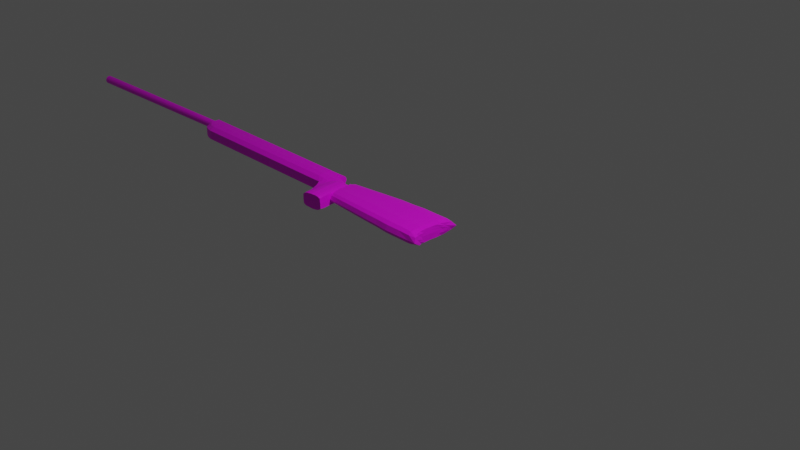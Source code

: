 # Source: Gun.blend  (saved by Blender 3.4.6; exported with 4.5.12 LTS)
import bpy
from mathutils import Matrix  # noqa: F401  (used for matrix-valued properties, if any)

bpy.ops.wm.read_factory_settings(use_empty=True)
scene = bpy.context.scene
scene.name = 'Scene'

# ---- collections
col_collection = bpy.data.collections.new('Collection'); scene.collection.children.link(col_collection)

# ---- images (referenced by path relative to the original .blend; pixels are not part of the script)
import os
ASSET_DIR = os.environ.get("B2B_ASSET_DIR", "")  # directory of the original .blend (textures are referenced by path, not embedded)
HERE = os.path.dirname(os.path.abspath(__file__))  # packed textures are extracted next to this script under _unpacked/

def load_image(name, relpath, width, height, colorspace="sRGB"):
    """Load a texture the original file referenced (path relative to the .blend, or extracted next to this script)."""
    p = next((c for c in (os.path.join(HERE, relpath), os.path.join(ASSET_DIR, relpath)) if relpath and os.path.exists(c)), "")
    if p:
        img = bpy.data.images.load(p, check_existing=True)
        img.name = name
    else:  # same state as the original file: an image datablock whose file is absent (Cycles renders it pink)
        img = bpy.data.images.new(name, width, height)
        img.source = "FILE"
        img.filepath = "//" + (relpath or name)
    img.colorspace_settings.name = colorspace
    return img
img_2346197_orig_jpg = load_image('2346197_orig.jpg', '2346197_orig.jpg', 1024, 1024, 'sRGB')

# ---- materials (node trees are filled in below, after node groups)
mat_material = bpy.data.materials.new('Material')
mat_material.alpha_threshold = 0.0
mat_material.use_transparent_shadow = False
mat_material.roughness = 0.5
mat_material.line_color = (0.0, 0.0, 0.0, 1.0)
mat_material_001 = bpy.data.materials.new('Material.001')
mat_material_001.use_transparent_shadow = False

# ---- material node trees
mat_material.use_nodes = True; mat_material.node_tree.nodes.clear()
_N = mat_material.node_tree.nodes; _L = mat_material.node_tree.links
n0 = _N.new('ShaderNodeOutputMaterial'); n0.name = 'Material Output'; n0.location = (300, 300)
n1 = _N.new('ShaderNodeBsdfPrincipled'); n1.name = 'Principled BSDF'; n1.location = (10, 300)
n1.distribution = 'GGX'
n1.subsurface_method = 'RANDOM_WALK_SKIN'
n1.inputs[3].default_value = 1.45
n1.inputs[27].default_value = (0.0, 0.0, 0.0, 1.0)
n1.inputs[28].default_value = 1.0
n2 = _N.new('ShaderNodeTexImage'); n2.name = 'Image Texture'; n2.location = (-381, 275)
n2.image = img_2346197_orig_jpg
_L.new(n1.outputs[0], n0.inputs[0])
_L.new(n2.outputs[0], n1.inputs[0])
n0.is_active_output = True
mat_material_001.use_nodes = True; mat_material_001.node_tree.nodes.clear()
_N = mat_material_001.node_tree.nodes; _L = mat_material_001.node_tree.links
n0 = _N.new('ShaderNodeBsdfPrincipled'); n0.name = 'Principled BSDF'; n0.location = (10, 300)
n0.distribution = 'GGX'
n0.subsurface_method = 'RANDOM_WALK_SKIN'
n0.inputs[3].default_value = 1.45
n0.inputs[27].default_value = (0.0, 0.0, 0.0, 1.0)
n0.inputs[28].default_value = 1.0
n1 = _N.new('ShaderNodeOutputMaterial'); n1.name = 'Material Output'; n1.location = (300, 300)
n2 = _N.new('ShaderNodeTexImage'); n2.name = 'Image Texture'; n2.location = (-381, 233)
_L.new(n0.outputs[0], n1.inputs[0])
_L.new(n2.outputs[0], n0.inputs[0])
n1.is_active_output = True

# ---- world
world_world = bpy.data.worlds.new('World'); scene.world = world_world
world_world.use_nodes = True; world_world.node_tree.nodes.clear()
_N = world_world.node_tree.nodes; _L = world_world.node_tree.links
n0 = _N.new('ShaderNodeOutputWorld'); n0.name = 'World Output'; n0.location = (300, 300)
n1 = _N.new('ShaderNodeBackground'); n1.name = 'Background'; n1.location = (10, 300)
n1.inputs[0].default_value = (0.05088, 0.05088, 0.05088, 1.0)
_L.new(n1.outputs[0], n0.inputs[0])
n0.is_active_output = True
world_world.color = (0.05088, 0.05088, 0.05088)
world_world.use_sun_shadow = False
world_world.sun_shadow_jitter_overblur = 0.0

# ---- cameras
cam_camera = bpy.data.cameras.new('Camera')
cam_camera.clip_end = 100.0
cam_camera.ortho_scale = 7.314

# ---- lights
light_light = bpy.data.lights.new('Light', 'POINT')
light_light.transmission_factor = 0.0
light_light.energy = 1000.0
light_light.shadow_soft_size = 0.1
light_light.shadow_maximum_resolution = 0.006
light_light.use_absolute_resolution = True

# ---- meshes
me_cube = bpy.data.meshes.new('Cube')
me_cube.from_pydata([(0.4556, 0.1869, 0.0639), (0.4554, 0.1765, -0.06995), (0.4604, -0.2089, 0.05882), (0.4593, -0.157, -0.0758), (-0.8693, 0.1192, 0.05707), (-0.8697, 0.1256, -0.04973), (-0.8662, -0.1574, 0.05747), (-0.8697, -0.1681, -0.04496), (-0.8697, 0.003617, -0.04973), (0.4488, 0.003124, 0.0701), (-0.8697, 0.003617, 0.06182), (0.449, 0.001292, -0.06995), (0.5045, 0.3115, 0.001058), (-0.8697, -0.2099, 0.00188), (0.5045, -0.2702, 0.001058), (-0.8697, 0.1948, 0.00188), (0.4532, 0.004628, 0.001058), (-0.8961, 0.002968, 0.00194), (-0.2287, 0.1971, -0.06057), (-0.23, -0.1904, 0.06812), (-0.2287, -0.2033, -0.05484), (-0.2287, 0.1894, 0.06764), (-0.2287, 0.002912, -0.06057), (-0.2287, 0.002912, 0.07335), (-0.2287, 0.2802, 0.001387), (-0.2287, -0.2533, 0.001387), (0.0884, -0.2212, -0.06006), (0.0884, 0.205, 0.07289), (0.0884, 0.002618, 0.07908), (0.0884, 0.3036, 0.0009788), (0.0884, 0.2134, -0.06627), (0.08902, -0.2072, 0.07341), (0.0884, 0.002618, -0.06627), (0.0884, -0.2755, 0.0009788), (-0.8697, -0.07109, -0.05249), (0.4498, -0.06948, 0.07395), (-0.8694, -0.05865, 0.06512), (0.45, -0.07785, -0.07287), (-0.8961, -0.1237, 0.00194), (0.4539, -0.1252, 0.001058), (-0.2287, -0.08677, -0.06388), (-0.2284, -0.07183, 0.07731), (0.08871, -0.07851, 0.08338), (0.0884, -0.09473, -0.06986), (-0.8697, 0.0718, 0.06182), (0.4554, 0.07869, -0.06995), (-0.8697, 0.07668, -0.04973), (0.4556, 0.08263, 0.0701), (0.4602, 0.152, 0.001058), (-0.9467, 0.08848, 0.00203), (-0.2287, 0.08476, 0.07335), (-0.2287, 0.09062, -0.06057), (0.0884, 0.09146, 0.07908), (0.0884, 0.09782, -0.06627), (0.247, -0.2212, -0.06006), (0.247, 0.205, 0.07289), (0.247, 0.002618, 0.07908), (0.247, 0.3036, 0.0009788), (0.247, 0.2134, -0.06627), (0.2476, -0.2072, 0.07341), (0.247, 0.002618, -0.06627), (0.247, -0.2755, 0.0009788), (0.2473, -0.07851, 0.08338), (0.247, -0.09473, -0.06986), (0.2478, 0.09146, 0.07908), (0.247, 0.09782, -0.06627), (-0.0702, 0.2028, -0.06257), (-0.06961, -0.1963, 0.06997), (-0.0702, 0.002809, -0.06257), (-0.0702, -0.2611, 0.001244), (-0.0702, -0.2096, -0.05667), (-0.0702, 0.1949, 0.06948), (-0.0702, 0.002809, 0.07536), (-0.0702, 0.2884, 0.001244), (-0.0702, -0.08956, -0.06598), (-0.0699, -0.07418, 0.07944), (-0.0702, 0.09315, -0.06257), (-0.0702, 0.08711, 0.07536), (0.3917, -0.2222, -0.06043), (0.3898, 0.2121, 0.06993), (0.3881, 0.002448, 0.07613), (0.4143, 0.3083, 0.001058), (0.3871, -0.082, 0.0806), (0.3898, 0.09493, 0.07613), (0.3898, 0.2123, -0.06664), (0.3926, -0.214, 0.0708), (0.3882, 0.001532, -0.06664), (0.4143, -0.2699, 0.001058), (0.387, -0.09581, -0.07023), (0.3898, 0.09673, -0.06664), (-0.8694, -0.191, 0.03989), (0.4801, 0.269, 0.05004), (0.4825, -0.2395, 0.0456), (-0.8697, 0.1721, 0.04295), (0.451, 0.003876, 0.03558), (-0.8937, 0.003292, 0.03188), (-0.2287, 0.253, 0.05069), (-0.2284, -0.2307, 0.04701), (0.08871, -0.251, 0.0505), (0.0884, 0.2741, 0.05449), (-0.8936, -0.09118, 0.03353), (0.4519, -0.09736, 0.0375), (0.4579, 0.1173, 0.03558), (-0.9088, 0.07797, 0.02969), (0.2473, -0.251, 0.0505), (0.247, 0.2741, 0.05449), (-0.0702, 0.2604, 0.05202), (-0.0699, -0.2378, 0.04824), (0.4035, -0.2516, 0.04924), (0.4021, 0.28, 0.05305), (0.48, 0.2722, -0.03445), (0.4819, -0.2136, -0.03737), (-0.8697, 0.1818, -0.02393), (0.4511, 0.00296, -0.03445), (-0.8937, 0.003292, -0.0239), (-0.8697, -0.1968, -0.02669), (-0.2287, -0.2377, -0.0329), (-0.2287, 0.2647, -0.02959), (0.0884, -0.2585, -0.03624), (0.0884, 0.2867, -0.03264), (0.4519, -0.1015, -0.03591), (-0.8937, -0.09741, -0.02528), (-0.9118, 0.09937, -0.02179), (0.4578, 0.1154, -0.03445), (0.247, -0.2585, -0.03624), (0.247, 0.2867, -0.03264), (-0.0702, 0.2724, -0.03066), (-0.0702, -0.245, -0.03408), (0.403, -0.2562, -0.03639), (0.402, 0.2885, -0.03279), (-0.8697, -0.1196, -0.04873), (0.4466, -0.142, 0.06638), (0.4707, -0.2005, 0.001058), (-0.2287, -0.145, -0.05936), (-0.2283, -0.1311, 0.07271), (0.08886, -0.1428, 0.0784), (0.0884, -0.158, -0.06496), (-0.8664, -0.108, 0.0613), (0.4461, -0.1203, -0.07434), (-0.8821, -0.1668, 0.00191), (0.2475, -0.1428, 0.0784), (0.247, -0.158, -0.06496), (-0.0702, -0.1496, -0.06133), (-0.06976, -0.1352, 0.07471), (0.3902, -0.148, 0.0757), (0.3894, -0.159, -0.06533), (-0.8773, -0.1411, 0.03671), (0.4586, -0.1713, 0.04155), (-0.8774, -0.1471, -0.02598), (0.4584, -0.1604, -0.03664), (-0.8787, 0.1095, 0.06182), (0.4527, 0.1484, -0.06995), (-0.8816, 0.181, 0.00191), (-0.8886, 0.1216, -0.04973), (0.4529, 0.1224, 0.0701), (0.4797, 0.2392, 0.001058), (-0.2287, 0.1485, 0.07335), (-0.2287, 0.1631, -0.06057), (0.0884, 0.1606, 0.07908), (0.0884, 0.1764, -0.06627), (0.247, 0.1764, -0.06627), (0.247, 0.1606, 0.07908), (-0.0702, 0.1527, 0.07536), (-0.0702, 0.1678, -0.06257), (0.3898, 0.1659, 0.07613), (0.3898, 0.1754, -0.06664), (0.4663, 0.1808, 0.03558), (-0.9042, 0.1357, 0.03187), (0.4662, 0.1783, -0.03445), (-0.9042, 0.1394, -0.02391), (-1.124, -0.1528, 0.05377), (-1.116, -0.1531, -0.0574), (-1.052, -0.3932, 0.05114), (-1.048, -0.3936, -0.05495), (-0.8512, -0.1215, 0.06429), (-0.843, -0.1218, -0.06423), (-0.8199, -0.362, 0.06077), (-0.8118, -0.3623, -0.05525), (-0.932, -0.3779, -0.08659), (-0.9672, -0.1371, 0.08531), (-0.9632, -0.1375, -0.08742), (-0.9359, -0.3776, 0.08315), (-1.072, -0.273, 0.05419), (-1.063, -0.2733, -0.05698), (-0.8356, -0.2418, 0.0647), (-0.8274, -0.2421, -0.06382), (-0.9476, -0.2577, -0.08701), (-0.9515, -0.2574, 0.08573), (-1.122, -0.1529, -0.002349), (-1.054, -0.3934, -0.001519), (-0.8137, -0.3622, 0.002349), (-0.845, -0.1217, 0.001519), (-0.934, -0.3778, 0.0004147), (-0.8294, -0.2419, 0.001934), (-1.07, -0.2732, -0.001934), (-1.023, -0.1453, -0.0798), (-0.996, -0.3854, 0.07852), (-0.9921, -0.3858, -0.07897), (-1.027, -0.145, 0.07769), (-1.008, -0.2655, -0.07938), (-1.012, -0.2652, 0.0781), (-0.9941, -0.3856, -0.0005523), (-0.8719, -0.3701, -0.08346), (-0.9071, -0.1293, 0.08001), (-0.9031, -0.1297, -0.08428), (-0.8758, -0.3698, 0.08084), (-0.8914, -0.2496, 0.08042), (-0.8875, -0.2499, -0.08387), (-0.8738, -0.37, 0.001382), (-1.095, -0.2129, 0.05398), (-0.8352, -0.182, -0.06403), (-1.087, -0.2132, -0.05719), (-0.8434, -0.1816, 0.06449), (-0.9554, -0.1976, -0.08721), (-0.9594, -0.1973, 0.08552), (-0.8372, -0.1818, 0.001727), (-1.093, -0.213, -0.002141), (-1.019, -0.2051, 0.0779), (-1.016, -0.2054, -0.07959), (-0.8953, -0.1898, -0.08408), (-0.8992, -0.1894, 0.08022), (-1.056, -0.3334, -0.05677), (-0.8277, -0.3019, 0.06491), (-0.9398, -0.3178, -0.0868), (-0.9437, -0.3175, 0.08593), (-1.064, -0.3331, 0.0544), (-0.8196, -0.3022, -0.06361), (-1.062, -0.3333, -0.001727), (-0.8215, -0.302, 0.002141), (-0.9999, -0.3256, -0.07918), (-1.004, -0.3253, 0.07831), (-0.8836, -0.3097, 0.08063), (-0.8797, -0.31, -0.08366), (-0.8418, -0.3662, -0.07648), (-0.8777, -0.1254, 0.0735), (-0.8621, -0.2457, 0.07391), (-0.8731, -0.1257, -0.07731), (-0.8465, -0.3659, 0.07433), (-0.8574, -0.246, -0.0769), (-0.8438, -0.3661, 0.001865), (-0.8699, -0.1855, 0.07371), (-0.8653, -0.1859, -0.0771), (-0.8543, -0.3058, 0.07412), (-0.8496, -0.3061, -0.07669), (-1.053, -0.1492, -0.07632), (-1.026, -0.3893, 0.06931), (-1.038, -0.2694, -0.0759), (-1.024, -0.3895, -0.001036), (-1.022, -0.3897, -0.07549), (-1.057, -0.1489, 0.06848), (-1.042, -0.2691, 0.06889), (-1.046, -0.2093, -0.07611), (-1.05, -0.209, 0.06869), (-1.03, -0.3295, -0.0757), (-1.034, -0.3292, 0.0691), (-1.229, 0.04355, 0.05249), (-1.226, 0.04322, -0.05867), (-0.8771, 0.0748, 0.06301), (-0.8689, 0.07448, -0.05891), (-0.9931, 0.05919, 0.07621), (-0.9891, 0.05885, -0.08538), (-1.227, 0.04339, -0.003628), (-0.8709, 0.07464, 0.0002404), (-0.9911, 0.05901, -0.001694), (-1.049, 0.05104, -0.08108), (-1.053, 0.05136, 0.07641), (-1.051, 0.0512, -0.002661), (-0.9329, 0.06698, 0.07098), (-0.929, 0.06666, -0.08224), (-0.931, 0.06683, -0.0007266), (-0.9036, 0.07088, 0.06135), (-0.9009, 0.07073, -0.0002431), (-0.8989, 0.07057, -0.06866), (-1.1, 0.04713, -0.0776), (-1.103, 0.04745, 0.0672), (-1.102, 0.04729, -0.003144), (-1.07, -0.0507, 0.06784), (-0.9161, -0.03149, -0.08492), (-0.8559, -0.02368, -0.06487), (-0.886, -0.02759, -0.07795), (-1.04, -0.0468, 0.07705), (-0.9801, -0.03898, 0.08467), (-0.8641, -0.02336, 0.06365), (-0.8579, -0.02352, 0.0008798), (-0.9762, -0.03931, -0.08806), (-1.036, -0.04712, -0.08044), (-0.92, -0.03117, 0.07937), (-0.8907, -0.02726, 0.07286), (-1.066, -0.05103, -0.07696), (-1.187, -0.05493, -0.05803), (-1.193, -0.05477, -0.002988), (-1.195, -0.05461, 0.05313), (-0.8925, 0.02149, -0.07827), (-0.9866, 0.0101, 0.08435), (-0.8644, 0.02556, 0.0005601), (-1.043, 0.001958, -0.08076), (-0.8972, 0.02182, 0.07254), (-1.214, -0.005855, -0.05835), (-1.222, -0.005531, 0.05281), (-1.077, -0.001624, 0.06752), (-0.9225, 0.01759, -0.08524), (-0.8624, 0.0254, -0.06519), (-1.047, 0.002282, 0.07673), (-0.8706, 0.02572, 0.06333), (-0.9826, 0.009772, -0.08838), (-0.9265, 0.01791, 0.07905), (-1.073, -0.001948, -0.07728), (-1.22, -0.005693, -0.003308), (-1.064, -0.09978, 0.06816), (-0.9096, -0.08057, -0.0846), (-0.8495, -0.07276, -0.06455), (-1.034, -0.09588, 0.07737), (-0.8576, -0.07244, 0.06397), (-0.9697, -0.08839, -0.08774), (-0.9135, -0.08025, 0.07969), (-1.06, -0.1001, -0.07664), (-1.155, -0.1039, -0.002668), (-0.8795, -0.07667, -0.07763), (-0.9736, -0.08806, 0.08499), (-0.8514, -0.0726, 0.0012), (-1.03, -0.0962, -0.08012), (-0.8842, -0.07634, 0.07318), (-1.149, -0.104, -0.05771), (-1.157, -0.1037, 0.05345), (-1.243, -0.03009, -0.08039), (-1.243, -0.01823, 0.08326), (-1.243, 0.1656, -0.09388), (-1.243, 0.1501, 0.09366), (-1.004, -0.03009, -0.07182), (-1.004, -0.01823, 0.06849), (-0.8978, 0.04588, -0.04096), (-0.886, 0.05541, 0.06516), (-3.353, 0.01254, -0.08039), (-3.353, 0.0244, 0.08326), (-3.353, 0.15, -0.09411), (-3.353, 0.1497, 0.09366), (-2.298, 0.15, -0.09411), (-2.298, 0.1497, 0.09366), (-2.298, -0.01823, 0.08326), (-2.298, -0.03009, -0.08039), (-2.825, 0.15, -0.09411), (-2.825, -0.01823, 0.08326), (-2.825, 0.1497, 0.09366), (-2.825, -0.03009, -0.08039), (-1.77, 0.1497, 0.09366), (-1.77, -0.03009, -0.08039), (-1.77, 0.15, -0.09411), (-1.77, -0.01823, 0.08326), (-1.507, 0.1497, 0.09366), (-1.507, -0.03009, -0.08039), (-1.507, 0.15, -0.09411), (-1.507, -0.01823, 0.08326), (-2.034, 0.15, -0.09411), (-2.034, -0.01823, 0.08326), (-2.034, 0.1497, 0.09366), (-2.034, -0.03009, -0.08039), (-2.561, 0.1497, 0.09366), (-2.561, -0.03009, -0.08039), (-2.561, 0.15, -0.09411), (-2.561, -0.01823, 0.08326), (-3.089, 0.15, -0.09411), (-3.089, -0.01823, 0.08326), (-3.089, 0.1497, 0.09366), (-3.089, -0.03009, -0.08039), (-1.243, 0.0461, -0.09388), (-1.243, 0.0461, 0.09366), (-1.004, 0.0461, -0.08531), (-1.004, 0.0461, 0.07889), (-3.353, 0.0461, -0.09388), (-3.353, 0.0461, 0.09366), (-2.298, 0.0461, -0.09388), (-2.298, 0.0461, 0.09366), (-2.825, 0.0461, -0.09388), (-2.825, 0.0461, 0.09366), (-1.77, 0.0461, 0.09366), (-1.77, 0.0461, -0.09388), (-1.507, 0.0461, -0.09388), (-1.507, 0.0461, 0.09366), (-2.034, 0.0461, 0.09366), (-2.034, 0.0461, -0.09388), (-2.561, 0.0461, 0.09366), (-2.561, 0.0461, -0.09388), (-3.089, 0.0461, -0.09388), (-3.089, 0.0461, 0.09366), (-1.243, -0.07343, 0.0), (-1.243, 0.1656, 0.0), (-0.886, 0.07095, 0.0), (-1.004, -0.07343, 0.0), (-3.353, -0.0308, 0.0), (-3.353, 0.1656, 0.0), (-2.298, -0.07343, 0.0), (-2.298, 0.1656, 0.0), (-2.825, -0.07343, 0.0), (-2.825, 0.1656, 0.0), (-1.77, 0.1656, 0.0), (-1.77, -0.07343, 0.0), (-1.507, -0.07343, 0.0), (-1.507, 0.1656, 0.0), (-2.034, 0.1656, 0.0), (-2.034, -0.07343, 0.0), (-2.561, 0.1656, 0.0), (-2.561, -0.07343, 0.0), (-3.089, -0.07343, 0.0), (-3.089, 0.1656, 0.0), (-3.353, 0.0461, 0.0), (-1.004, 0.0461, 0.0), (-1.243, -0.07343, 0.04938), (-3.353, -0.0308, 0.04938), (-2.298, 0.1656, 0.05976), (-2.825, 0.1656, 0.05976), (-1.77, 0.1656, 0.05976), (-1.507, 0.1656, 0.05976), (-2.034, 0.1656, 0.05976), (-2.561, 0.1656, 0.05976), (-3.089, 0.1656, 0.05976), (-1.243, 0.1656, 0.05976), (-0.886, 0.07095, 0.05976), (-1.004, -0.07343, 0.05976), (-3.353, 0.1656, 0.05976), (-2.298, -0.07343, 0.04938), (-2.825, -0.07343, 0.04938), (-1.77, -0.07343, 0.04938), (-1.507, -0.07343, 0.04938), (-2.034, -0.07343, 0.04938), (-2.561, -0.07343, 0.04938), (-3.089, -0.07343, 0.04938), (-3.353, 0.0461, 0.05976), (-1.004, 0.0461, 0.05976), (-1.243, 0.1656, -0.05976), (-0.886, 0.07095, -0.05976), (-1.004, -0.07343, -0.05976), (-3.353, 0.1656, -0.05976), (-2.298, -0.07343, -0.05976), (-2.825, -0.07343, -0.05976), (-1.77, -0.07343, -0.05976), (-1.507, -0.07343, -0.05976), (-2.034, -0.07343, -0.05976), (-2.561, -0.07343, -0.05976), (-3.089, -0.07343, -0.05976), (-3.353, 0.0461, -0.05976), (-1.004, 0.0461, -0.05976), (-1.243, -0.07343, -0.05976), (-3.353, -0.0308, -0.05976), (-2.298, 0.1656, -0.05976), (-2.825, 0.1656, -0.05976), (-1.77, 0.1656, -0.05976), (-1.507, 0.1656, -0.05976), (-2.034, 0.1656, -0.05976), (-2.561, 0.1656, -0.05976), (-3.089, 0.1656, -0.05976), (-1.064, 0.1125, -0.09115), (-1.064, 0.1093, 0.07941), (-1.123, -0.03009, -0.08039), (-1.123, -0.01823, 0.07587), (-1.123, 0.0461, 0.08628), (-1.123, 0.0461, -0.09388), (-1.123, -0.07343, 0.0), (-1.064, 0.1249, 0.0), (-1.123, -0.07343, 0.05457), (-1.064, 0.1249, 0.05976), (-1.064, 0.1249, -0.05976), (-1.123, -0.07343, -0.05976), (-1.154, 0.1367, -0.09115), (-1.183, -0.01823, 0.07956), (-1.183, 0.0461, -0.09388), (-1.183, -0.07343, 0.0), (-1.183, -0.07343, 0.05198), (-1.183, -0.07343, -0.05976), (-1.154, 0.1336, 0.08654), (-1.183, -0.03009, -0.08039), (-1.183, 0.0461, 0.08997), (-1.154, 0.1491, 0.0), (-1.154, 0.1491, 0.05976), (-1.154, 0.1491, -0.05976), (-0.9752, 0.0838, 0.07229), (-1.063, -0.03009, -0.08039), (-1.063, 0.0461, 0.08258), (-0.9752, 0.09934, 0.0), (-0.9752, 0.09934, 0.05976), (-0.9752, 0.09934, -0.05976), (-0.9752, 0.08698, -0.09115), (-1.063, -0.01823, 0.07218), (-1.063, 0.0461, -0.09388), (-1.063, -0.07343, 0.0), (-1.063, -0.07343, 0.05717), (-1.063, -0.07343, -0.05976), (-3.221, 0.15, -0.09411), (-3.221, -0.01823, 0.08326), (-3.221, 0.1497, 0.09366), (-3.221, -0.03009, -0.08039), (-3.221, 0.0461, -0.09388), (-3.221, 0.0461, 0.09366), (-3.221, -0.07343, 0.0), (-3.221, 0.1656, 0.0), (-3.221, 0.1656, 0.05976), (-3.221, -0.07343, 0.04938), (-3.221, -0.07343, -0.05976), (-3.221, 0.1656, -0.05976), (-3.287, 0.15, -0.09411), (-3.287, -0.003906, 0.08326), (-3.287, 0.0461, -0.09388), (-3.287, 0.0461, 0.09366), (-3.287, -0.05911, 0.0), (-3.287, 0.1656, 0.0), (-3.287, 0.1656, 0.05976), (-3.287, -0.05911, 0.04938), (-3.287, -0.05911, -0.05976), (-3.287, 0.1656, -0.05976), (-3.287, 0.1497, 0.09366), (-3.287, -0.01577, -0.08039)], [], [(134, 137, 6, 19), (97, 19, 6, 90), (167, 150, 4, 93), (145, 138, 3, 78), (147, 131, 2, 92), (109, 79, 0, 91), (102, 47, 9, 94), (89, 45, 11, 86), (100, 36, 10, 95), (50, 44, 10, 23), (121, 38, 17, 114), (123, 48, 16, 113), (129, 81, 12, 110), (149, 132, 14, 111), (169, 152, 15, 112), (116, 25, 13, 115), (127, 69, 25, 116), (112, 15, 24, 117), (77, 50, 23, 72), (46, 51, 22, 8), (93, 4, 21, 96), (130, 133, 20, 7), (107, 67, 19, 97), (143, 134, 19, 67), (140, 135, 31, 59), (104, 59, 31, 98), (64, 52, 28, 56), (124, 61, 33, 118), (126, 73, 29, 119), (76, 53, 32, 68), (106, 71, 27, 99), (142, 136, 26, 70), (68, 32, 43, 74), (56, 28, 42, 62), (72, 23, 41, 75), (8, 22, 40, 34), (113, 16, 39, 120), (148, 139, 38, 121), (146, 137, 36, 100), (94, 9, 35, 101), (86, 11, 37, 88), (23, 10, 36, 41), (163, 159, 53, 76), (161, 158, 52, 64), (153, 157, 51, 46), (162, 156, 50, 77), (114, 17, 49, 122), (168, 155, 48, 123), (156, 150, 44, 50), (165, 151, 45, 89), (166, 154, 47, 102), (95, 10, 44, 103), (159, 160, 65, 53), (164, 161, 64, 83), (32, 60, 63, 43), (80, 56, 62, 82), (128, 87, 61, 124), (83, 64, 56, 80), (108, 85, 59, 104), (144, 140, 59, 85), (119, 29, 57, 125), (53, 65, 60, 32), (99, 27, 55, 105), (136, 141, 54, 26), (158, 162, 77, 52), (157, 163, 76, 51), (28, 72, 75, 42), (22, 68, 74, 40), (133, 142, 70, 20), (96, 21, 71, 106), (51, 76, 68, 22), (117, 24, 73, 126), (135, 143, 67, 31), (98, 31, 67, 107), (52, 77, 72, 28), (118, 33, 69, 127), (131, 144, 85, 2), (92, 2, 85, 108), (47, 83, 80, 9), (111, 14, 87, 128), (9, 80, 82, 35), (154, 164, 83, 47), (160, 165, 89, 65), (60, 86, 88, 63), (125, 57, 81, 129), (65, 89, 86, 60), (105, 55, 79, 109), (141, 145, 78, 54), (57, 105, 109, 81), (14, 92, 108, 87), (33, 98, 107, 69), (24, 96, 106, 73), (29, 99, 105, 57), (87, 108, 104, 61), (17, 95, 103, 49), (155, 166, 102, 48), (16, 94, 101, 39), (139, 146, 100, 38), (73, 106, 99, 29), (61, 104, 98, 33), (69, 107, 97, 25), (15, 93, 96, 24), (38, 100, 95, 17), (48, 102, 94, 16), (81, 109, 91, 12), (132, 147, 92, 14), (152, 167, 93, 15), (25, 97, 90, 13), (58, 125, 129, 84), (3, 111, 128, 78), (26, 118, 127, 70), (18, 117, 126, 66), (30, 119, 125, 58), (78, 128, 124, 54), (151, 168, 123, 45), (8, 114, 122, 46), (130, 148, 121, 34), (11, 113, 120, 37), (66, 126, 119, 30), (54, 124, 118, 26), (5, 112, 117, 18), (70, 127, 116, 20), (20, 116, 115, 7), (153, 169, 112, 5), (138, 149, 111, 3), (84, 129, 110, 1), (45, 123, 113, 11), (34, 121, 114, 8), (37, 120, 149, 138), (7, 115, 148, 130), (39, 101, 147, 132), (13, 90, 146, 139), (63, 88, 145, 141), (35, 82, 144, 131), (42, 75, 143, 135), (40, 74, 142, 133), (43, 63, 141, 136), (82, 62, 140, 144), (90, 6, 137, 146), (115, 13, 139, 148), (74, 43, 136, 142), (62, 42, 135, 140), (75, 41, 134, 143), (34, 40, 133, 130), (120, 39, 132, 149), (101, 35, 131, 147), (88, 37, 138, 145), (41, 36, 137, 134), (46, 122, 169, 153), (1, 110, 168, 151), (49, 103, 167, 152), (12, 91, 166, 155), (58, 84, 165, 160), (0, 79, 164, 154), (18, 66, 163, 157), (27, 71, 162, 158), (79, 55, 161, 164), (30, 58, 160, 159), (91, 0, 154, 166), (84, 1, 151, 165), (21, 4, 150, 156), (110, 12, 155, 168), (71, 21, 156, 162), (5, 18, 157, 153), (55, 27, 158, 161), (66, 30, 159, 163), (122, 49, 152, 169), (103, 44, 150, 167), (216, 209, 170, 188), (247, 245, 172, 189), (228, 222, 176, 190), (254, 225, 172, 245), (292, 300, 268, 272), (243, 226, 177, 233), (229, 223, 178, 197), (299, 302, 265, 274), (231, 224, 181, 205), (208, 205, 181, 192), (220, 214, 187, 206), (218, 213, 186, 199), (241, 210, 185, 238), (252, 209, 182, 250), (215, 212, 184, 193), (227, 225, 182, 194), (221, 227, 194, 183), (210, 215, 193, 185), (202, 208, 192, 178), (300, 304, 260, 268), (301, 292, 272, 258), (226, 228, 190, 177), (248, 247, 189, 173), (211, 216, 188, 171), (178, 192, 201, 197), (293, 305, 267, 259), (214, 217, 200, 187), (251, 218, 199, 246), (302, 293, 259, 265), (253, 229, 197, 248), (224, 230, 196, 181), (192, 181, 196, 201), (303, 294, 262, 257), (233, 239, 208, 202), (213, 219, 207, 186), (240, 220, 206, 235), (239, 237, 205, 208), (242, 231, 205, 237), (223, 232, 202, 178), (295, 306, 273, 264), (234, 203, 220, 240), (180, 204, 219, 213), (244, 195, 218, 251), (179, 198, 217, 214), (183, 194, 216, 211), (175, 191, 215, 210), (191, 174, 212, 215), (249, 170, 209, 252), (236, 175, 210, 241), (195, 180, 213, 218), (203, 179, 214, 220), (194, 182, 209, 216), (186, 207, 232, 223), (235, 206, 231, 242), (187, 200, 230, 224), (246, 199, 229, 253), (185, 193, 228, 226), (173, 189, 227, 221), (189, 172, 225, 227), (206, 187, 224, 231), (199, 186, 223, 229), (238, 185, 226, 243), (250, 182, 225, 254), (193, 184, 222, 228), (207, 238, 243, 232), (184, 235, 242, 222), (204, 236, 241, 219), (174, 234, 240, 212), (222, 242, 237, 176), (190, 176, 237, 239), (212, 240, 235, 184), (177, 190, 239, 233), (304, 295, 264, 260), (219, 241, 238, 207), (232, 243, 233, 202), (305, 296, 270, 267), (200, 250, 254, 230), (183, 246, 253, 221), (198, 249, 252, 217), (171, 244, 251, 211), (221, 253, 248, 173), (306, 297, 256, 273), (211, 251, 246, 183), (307, 298, 255, 261), (197, 201, 247, 248), (217, 252, 250, 200), (230, 254, 245, 196), (201, 196, 245, 247), (271, 270, 257, 262), (266, 265, 259, 263), (264, 266, 263, 260), (272, 271, 262, 258), (273, 275, 266, 264), (275, 274, 265, 266), (260, 263, 269, 268), (263, 259, 267, 269), (268, 269, 271, 272), (269, 267, 270, 271), (261, 255, 274, 275), (256, 261, 275, 273), (297, 307, 261, 256), (294, 301, 258, 262), (298, 299, 274, 255), (296, 303, 257, 270), (321, 312, 282, 287), (323, 308, 276, 291), (319, 310, 278, 283), (322, 316, 290, 289), (316, 323, 291, 290), (315, 322, 289, 288), (314, 321, 287, 286), (313, 320, 285, 284), (320, 315, 288, 285), (312, 319, 283, 282), (311, 318, 281, 280), (318, 314, 286, 281), (310, 317, 279, 278), (309, 313, 284, 277), (308, 311, 280, 276), (317, 309, 277, 279), (287, 282, 303, 296), (291, 276, 299, 298), (283, 278, 301, 294), (289, 290, 307, 297), (290, 291, 298, 307), (288, 289, 297, 306), (286, 287, 296, 305), (284, 285, 295, 304), (285, 288, 306, 295), (282, 283, 294, 303), (280, 281, 293, 302), (281, 286, 305, 293), (278, 279, 292, 301), (277, 284, 304, 300), (276, 280, 302, 299), (279, 277, 300, 292), (236, 204, 309, 317), (249, 198, 311, 308), (204, 180, 313, 309), (175, 236, 317, 310), (179, 203, 314, 318), (198, 179, 318, 311), (174, 191, 319, 312), (195, 244, 315, 320), (180, 195, 320, 313), (203, 234, 321, 314), (244, 171, 322, 315), (188, 170, 323, 316), (171, 188, 316, 322), (191, 175, 310, 319), (170, 249, 308, 323), (234, 174, 312, 321), (507, 498, 334, 431), (478, 474, 331, 416), (427, 367, 329, 417), (466, 463, 325, 406), (482, 366, 328, 475), (470, 365, 325, 463), (426, 369, 335, 418), (505, 499, 333, 407), (501, 508, 335, 369), (500, 509, 332, 368), (379, 355, 339, 370), (378, 354, 337, 371), (423, 353, 338, 419), (447, 352, 336, 443), (381, 357, 343, 372), (380, 356, 342, 373), (424, 359, 341, 420), (448, 358, 340, 444), (446, 350, 346, 445), (422, 351, 347, 421), (377, 348, 344, 374), (376, 349, 345, 375), (364, 324, 349, 376), (365, 327, 348, 377), (406, 325, 351, 422), (428, 326, 350, 446), (445, 346, 352, 447), (421, 347, 353, 423), (374, 344, 354, 378), (375, 345, 355, 379), (443, 336, 358, 448), (419, 338, 359, 424), (371, 337, 356, 380), (370, 339, 357, 381), (372, 343, 363, 382), (373, 342, 362, 383), (420, 341, 361, 425), (444, 340, 360, 449), (341, 373, 383, 361), (340, 372, 382, 360), (336, 370, 381, 358), (338, 371, 380, 359), (346, 375, 379, 352), (347, 374, 378, 353), (325, 365, 377, 351), (326, 364, 376, 350), (350, 376, 375, 346), (351, 377, 374, 347), (359, 380, 373, 341), (358, 381, 372, 340), (353, 378, 371, 338), (352, 379, 370, 336), (498, 500, 368, 334), (499, 501, 369, 333), (407, 333, 369, 426), (468, 327, 365, 470), (480, 330, 366, 482), (416, 331, 367, 427), (429, 386, 405, 440), (442, 388, 404, 439), (409, 393, 403, 414), (433, 392, 402, 438), (432, 390, 401, 437), (408, 391, 400, 413), (434, 395, 399, 436), (410, 394, 398, 412), (415, 385, 397, 411), (441, 384, 396, 435), (435, 396, 395, 434), (411, 397, 394, 410), (413, 400, 393, 409), (437, 401, 392, 433), (412, 398, 391, 408), (436, 399, 390, 432), (506, 502, 388, 442), (439, 404, 389, 431), (467, 465, 384, 441), (440, 405, 387, 430), (479, 477, 386, 429), (504, 503, 389, 418), (508, 504, 418, 335), (354, 412, 408, 337), (356, 413, 409, 342), (348, 411, 410, 344), (327, 415, 411, 348), (344, 410, 412, 354), (337, 408, 413, 356), (342, 409, 414, 362), (386, 416, 427, 405), (388, 407, 426, 404), (392, 420, 425, 402), (390, 419, 424, 401), (395, 421, 423, 399), (384, 406, 422, 396), (396, 422, 421, 395), (401, 424, 420, 392), (399, 423, 419, 390), (502, 505, 407, 388), (404, 426, 418, 389), (465, 466, 406, 384), (405, 427, 417, 387), (477, 478, 416, 386), (480, 479, 429, 330), (366, 440, 430, 328), (469, 467, 441, 324), (368, 439, 431, 334), (509, 506, 442, 332), (355, 436, 432, 339), (357, 437, 433, 343), (349, 435, 434, 345), (324, 441, 435, 349), (345, 434, 436, 355), (339, 432, 437, 357), (343, 433, 438, 363), (332, 442, 439, 368), (330, 429, 440, 366), (393, 444, 449, 403), (391, 443, 448, 400), (394, 445, 447, 398), (385, 428, 446, 397), (397, 446, 445, 394), (400, 448, 444, 393), (398, 447, 443, 391), (503, 507, 431, 389), (475, 485, 461, 452), (462, 473, 460, 450), (471, 472, 459, 457), (483, 484, 458, 456), (473, 471, 457, 460), (485, 483, 456, 461), (462, 450, 455, 464), (474, 451, 454, 476), (476, 454, 453, 481), (464, 455, 452, 469), (484, 481, 453, 458), (472, 468, 451, 459), (415, 327, 468, 472), (364, 464, 469, 324), (326, 462, 464, 364), (428, 385, 471, 473), (385, 415, 472, 471), (326, 428, 473, 462), (452, 461, 467, 469), (456, 458, 466, 465), (461, 456, 465, 467), (451, 468, 470, 454), (454, 470, 463, 453), (458, 453, 463, 466), (417, 329, 481, 484), (367, 476, 481, 329), (331, 474, 476, 367), (430, 387, 483, 485), (387, 417, 484, 483), (328, 430, 485, 475), (450, 460, 479, 480), (457, 459, 478, 477), (460, 457, 477, 479), (450, 480, 482, 455), (455, 482, 475, 452), (459, 451, 474, 478), (403, 449, 497, 493), (363, 438, 496, 489), (402, 425, 495, 492), (362, 414, 494, 488), (414, 403, 493, 494), (438, 402, 492, 496), (361, 383, 491, 487), (360, 382, 490, 486), (382, 363, 489, 490), (383, 362, 488, 491), (425, 361, 487, 495), (449, 360, 486, 497), (493, 497, 507, 503), (489, 496, 506, 509), (492, 495, 505, 502), (488, 494, 504, 508), (494, 493, 503, 504), (496, 492, 502, 506), (487, 491, 501, 499), (486, 490, 500, 498), (490, 489, 509, 500), (491, 488, 508, 501), (495, 487, 499, 505), (497, 486, 498, 507)])
_uv = me_cube.uv_layers.new(name='UVMap')
_uv.uv.foreach_set('vector', [0.75, 0.7188, 0.875, 0.7188, 0.875, 0.75, 0.75, 0.75, 0.5625, 0.875, 0.625, 0.875, 0.625, 1.0, 0.5625, 1.0, 0.5625, 0.2188, 0.625, 0.2188, 0.625, 0.25, 0.5625, 0.25, 0.3594, 0.7188, 0.375, 0.7187, 0.375, 0.75, 0.3594, 0.75, 0.5625, 0.7187, 0.625, 0.7187, 0.625, 0.75, 0.5625, 0.75, 0.5625, 0.4844, 0.625, 0.4844, 0.625, 0.5, 0.5625, 0.5, 0.5625, 0.5625, 0.625, 0.5625, 0.625, 0.625, 0.5625, 0.625, 0.3594, 0.5625, 0.375, 0.5625, 0.375, 0.625, 0.3594, 0.625, 0.5625, 0.0625, 0.625, 0.0625, 0.625, 0.125, 0.5625, 0.125, 0.75, 0.5625, 0.875, 0.5625, 0.875, 0.625, 0.75, 0.625, 0.4375, 0.0625, 0.5, 0.0625, 0.5, 0.125, 0.4375, 0.125, 0.4375, 0.5625, 0.5, 0.5625, 0.5, 0.625, 0.4375, 0.625, 0.4375, 0.4844, 0.5, 0.4844, 0.5, 0.5, 0.4375, 0.5, 0.4375, 0.7188, 0.5, 0.7187, 0.5, 0.75, 0.4375, 0.75, 0.4375, 0.2187, 0.5, 0.2187, 0.5, 0.25, 0.4375, 0.25, 0.4375, 0.875, 0.5, 0.875, 0.5, 1.0, 0.4375, 1.0, 0.4375, 0.8438, 0.5, 0.8437, 0.5, 0.875, 0.4375, 0.875, 0.4375, 0.25, 0.5, 0.25, 0.5, 0.375, 0.4375, 0.375, 0.7188, 0.5625, 0.75, 0.5625, 0.75, 0.625, 0.7188, 0.625, 0.125, 0.5625, 0.25, 0.5625, 0.25, 0.625, 0.125, 0.625, 0.5625, 0.25, 0.625, 0.25, 0.625, 0.375, 0.5625, 0.375, 0.125, 0.7188, 0.25, 0.7188, 0.25, 0.75, 0.125, 0.75, 0.5625, 0.8438, 0.625, 0.8438, 0.625, 0.875, 0.5625, 0.875, 0.7188, 0.7188, 0.75, 0.7188, 0.75, 0.75, 0.7188, 0.75, 0.6562, 0.7187, 0.6875, 0.7188, 0.6875, 0.75, 0.6562, 0.75, 0.5625, 0.7812, 0.625, 0.7812, 0.625, 0.8125, 0.5625, 0.8125, 0.6562, 0.5625, 0.6875, 0.5625, 0.6875, 0.625, 0.6562, 0.625, 0.4375, 0.7813, 0.5, 0.7813, 0.5, 0.8125, 0.4375, 0.8125, 0.4375, 0.4062, 0.5, 0.4062, 0.5, 0.4375, 0.4375, 0.4375, 0.2812, 0.5625, 0.3125, 0.5625, 0.3125, 0.625, 0.2812, 0.625, 0.5625, 0.4062, 0.625, 0.4062, 0.625, 0.4375, 0.5625, 0.4375, 0.2812, 0.7188, 0.3125, 0.7188, 0.3125, 0.75, 0.2812, 0.75, 0.2812, 0.625, 0.3125, 0.625, 0.3125, 0.6875, 0.2812, 0.6875, 0.6562, 0.625, 0.6875, 0.625, 0.6875, 0.6875, 0.6562, 0.6875, 0.7188, 0.625, 0.75, 0.625, 0.75, 0.6875, 0.7187, 0.6875, 0.125, 0.625, 0.25, 0.625, 0.25, 0.6875, 0.125, 0.6875, 0.4375, 0.625, 0.5, 0.625, 0.5, 0.6875, 0.4375, 0.6875, 0.4375, 0.03125, 0.5, 0.03125, 0.5, 0.0625, 0.4375, 0.0625, 0.5625, 0.03125, 0.625, 0.03125, 0.625, 0.0625, 0.5625, 0.0625, 0.5625, 0.625, 0.625, 0.625, 0.625, 0.6875, 0.5625, 0.6875, 0.3594, 0.625, 0.375, 0.625, 0.375, 0.6875, 0.3594, 0.6875, 0.75, 0.625, 0.875, 0.625, 0.875, 0.6875, 0.75, 0.6875, 0.2812, 0.5312, 0.3125, 0.5312, 0.3125, 0.5625, 0.2812, 0.5625, 0.6563, 0.5312, 0.6875, 0.5312, 0.6875, 0.5625, 0.6562, 0.5625, 0.125, 0.5312, 0.25, 0.5312, 0.25, 0.5625, 0.125, 0.5625, 0.7188, 0.5312, 0.75, 0.5312, 0.75, 0.5625, 0.7188, 0.5625, 0.4375, 0.125, 0.5, 0.125, 0.5, 0.1875, 0.4375, 0.1875, 0.4375, 0.5312, 0.5, 0.5312, 0.5, 0.5625, 0.4375, 0.5625, 0.75, 0.5312, 0.875, 0.5312, 0.875, 0.5625, 0.75, 0.5625, 0.3594, 0.5312, 0.375, 0.5312, 0.375, 0.5625, 0.3594, 0.5625, 0.5625, 0.5313, 0.625, 0.5312, 0.625, 0.5625, 0.5625, 0.5625, 0.5625, 0.125, 0.625, 0.125, 0.625, 0.1875, 0.5625, 0.1875, 0.3125, 0.5312, 0.3438, 0.5312, 0.3438, 0.5625, 0.3125, 0.5625, 0.6406, 0.5312, 0.6563, 0.5312, 0.6562, 0.5625, 0.6406, 0.5625, 0.3125, 0.625, 0.3438, 0.625, 0.3438, 0.6875, 0.3125, 0.6875, 0.6406, 0.625, 0.6562, 0.625, 0.6562, 0.6875, 0.6406, 0.6875, 0.4375, 0.7656, 0.5, 0.7656, 0.5, 0.7813, 0.4375, 0.7813, 0.6406, 0.5625, 0.6562, 0.5625, 0.6562, 0.625, 0.6406, 0.625, 0.5625, 0.7656, 0.625, 0.7656, 0.625, 0.7812, 0.5625, 0.7812, 0.6406, 0.7188, 0.6562, 0.7187, 0.6562, 0.75, 0.6406, 0.75, 0.4375, 0.4375, 0.5, 0.4375, 0.5, 0.4688, 0.4375, 0.4688, 0.3125, 0.5625, 0.3438, 0.5625, 0.3438, 0.625, 0.3125, 0.625, 0.5625, 0.4375, 0.625, 0.4375, 0.625, 0.4688, 0.5625, 0.4688, 0.3125, 0.7188, 0.3437, 0.7187, 0.3438, 0.75, 0.3125, 0.75, 0.6875, 0.5312, 0.7188, 0.5312, 0.7188, 0.5625, 0.6875, 0.5625, 0.25, 0.5312, 0.2812, 0.5312, 0.2812, 0.5625, 0.25, 0.5625, 0.6875, 0.625, 0.7188, 0.625, 0.7187, 0.6875, 0.6875, 0.6875, 0.25, 0.625, 0.2812, 0.625, 0.2812, 0.6875, 0.25, 0.6875, 0.25, 0.7188, 0.2812, 0.7188, 0.2812, 0.75, 0.25, 0.75, 0.5625, 0.375, 0.625, 0.375, 0.625, 0.4062, 0.5625, 0.4062, 0.25, 0.5625, 0.2812, 0.5625, 0.2812, 0.625, 0.25, 0.625, 0.4375, 0.375, 0.5, 0.375, 0.5, 0.4062, 0.4375, 0.4062, 0.6875, 0.7188, 0.7188, 0.7188, 0.7188, 0.75, 0.6875, 0.75, 0.5625, 0.8125, 0.625, 0.8125, 0.625, 0.8438, 0.5625, 0.8438, 0.6875, 0.5625, 0.7188, 0.5625, 0.7188, 0.625, 0.6875, 0.625, 0.4375, 0.8125, 0.5, 0.8125, 0.5, 0.8437, 0.4375, 0.8438, 0.625, 0.7187, 0.6406, 0.7188, 0.6406, 0.75, 0.625, 0.75, 0.5625, 0.75, 0.625, 0.75, 0.625, 0.7656, 0.5625, 0.7656, 0.625, 0.5625, 0.6406, 0.5625, 0.6406, 0.625, 0.625, 0.625, 0.4375, 0.75, 0.5, 0.75, 0.5, 0.7656, 0.4375, 0.7656, 0.625, 0.625, 0.6406, 0.625, 0.6406, 0.6875, 0.625, 0.6875, 0.625, 0.5312, 0.6406, 0.5312, 0.6406, 0.5625, 0.625, 0.5625, 0.3438, 0.5312, 0.3594, 0.5312, 0.3594, 0.5625, 0.3438, 0.5625, 0.3438, 0.625, 0.3594, 0.625, 0.3594, 0.6875, 0.3438, 0.6875, 0.4375, 0.4688, 0.5, 0.4688, 0.5, 0.4844, 0.4375, 0.4844, 0.3438, 0.5625, 0.3594, 0.5625, 0.3594, 0.625, 0.3438, 0.625, 0.5625, 0.4688, 0.625, 0.4688, 0.625, 0.4844, 0.5625, 0.4844, 0.3437, 0.7187, 0.3594, 0.7188, 0.3594, 0.75, 0.3438, 0.75, 0.5, 0.4688, 0.5625, 0.4688, 0.5625, 0.4844, 0.5, 0.4844, 0.5, 0.75, 0.5625, 0.75, 0.5625, 0.7656, 0.5, 0.7656, 0.5, 0.8125, 0.5625, 0.8125, 0.5625, 0.8438, 0.5, 0.8437, 0.5, 0.375, 0.5625, 0.375, 0.5625, 0.4062, 0.5, 0.4062, 0.5, 0.4375, 0.5625, 0.4375, 0.5625, 0.4688, 0.5, 0.4688, 0.5, 0.7656, 0.5625, 0.7656, 0.5625, 0.7812, 0.5, 0.7813, 0.5, 0.125, 0.5625, 0.125, 0.5625, 0.1875, 0.5, 0.1875, 0.5, 0.5312, 0.5625, 0.5313, 0.5625, 0.5625, 0.5, 0.5625, 0.5, 0.625, 0.5625, 0.625, 0.5625, 0.6875, 0.5, 0.6875, 0.5, 0.03125, 0.5625, 0.03125, 0.5625, 0.0625, 0.5, 0.0625, 0.5, 0.4062, 0.5625, 0.4062, 0.5625, 0.4375, 0.5, 0.4375, 0.5, 0.7813, 0.5625, 0.7812, 0.5625, 0.8125, 0.5, 0.8125, 0.5, 0.8437, 0.5625, 0.8438, 0.5625, 0.875, 0.5, 0.875, 0.5, 0.25, 0.5625, 0.25, 0.5625, 0.375, 0.5, 0.375, 0.5, 0.0625, 0.5625, 0.0625, 0.5625, 0.125, 0.5, 0.125, 0.5, 0.5625, 0.5625, 0.5625, 0.5625, 0.625, 0.5, 0.625, 0.5, 0.4844, 0.5625, 0.4844, 0.5625, 0.5, 0.5, 0.5, 0.5, 0.7187, 0.5625, 0.7187, 0.5625, 0.75, 0.5, 0.75, 0.5, 0.2187, 0.5625, 0.2188, 0.5625, 0.25, 0.5, 0.25, 0.5, 0.875, 0.5625, 0.875, 0.5625, 1.0, 0.5, 1.0, 0.375, 0.4688, 0.4375, 0.4688, 0.4375, 0.4844, 0.375, 0.4844, 0.375, 0.75, 0.4375, 0.75, 0.4375, 0.7656, 0.375, 0.7656, 0.375, 0.8125, 0.4375, 0.8125, 0.4375, 0.8438, 0.375, 0.8438, 0.375, 0.375, 0.4375, 0.375, 0.4375, 0.4062, 0.375, 0.4062, 0.375, 0.4375, 0.4375, 0.4375, 0.4375, 0.4688, 0.375, 0.4688, 0.375, 0.7656, 0.4375, 0.7656, 0.4375, 0.7813, 0.375, 0.7812, 0.375, 0.5312, 0.4375, 0.5312, 0.4375, 0.5625, 0.375, 0.5625, 0.375, 0.125, 0.4375, 0.125, 0.4375, 0.1875, 0.375, 0.1875, 0.375, 0.03125, 0.4375, 0.03125, 0.4375, 0.0625, 0.375, 0.0625, 0.375, 0.625, 0.4375, 0.625, 0.4375, 0.6875, 0.375, 0.6875, 0.375, 0.4062, 0.4375, 0.4062, 0.4375, 0.4375, 0.375, 0.4375, 0.375, 0.7812, 0.4375, 0.7813, 0.4375, 0.8125, 0.375, 0.8125, 0.375, 0.25, 0.4375, 0.25, 0.4375, 0.375, 0.375, 0.375, 0.375, 0.8438, 0.4375, 0.8438, 0.4375, 0.875, 0.375, 0.875, 0.375, 0.875, 0.4375, 0.875, 0.4375, 1.0, 0.375, 1.0, 0.375, 0.2188, 0.4375, 0.2187, 0.4375, 0.25, 0.375, 0.25, 0.375, 0.7187, 0.4375, 0.7188, 0.4375, 0.75, 0.375, 0.75, 0.375, 0.4844, 0.4375, 0.4844, 0.4375, 0.5, 0.375, 0.5, 0.375, 0.5625, 0.4375, 0.5625, 0.4375, 0.625, 0.375, 0.625, 0.375, 0.0625, 0.4375, 0.0625, 0.4375, 0.125, 0.375, 0.125, 0.375, 0.6875, 0.4375, 0.6875, 0.4375, 0.7188, 0.375, 0.7187, 0.375, 0.0, 0.4375, 0.0, 0.4375, 0.03125, 0.375, 0.03125, 0.5, 0.6875, 0.5625, 0.6875, 0.5625, 0.7187, 0.5, 0.7187, 0.5, 0.0, 0.5625, 0.0, 0.5625, 0.03125, 0.5, 0.03125, 0.3438, 0.6875, 0.3594, 0.6875, 0.3594, 0.7188, 0.3437, 0.7187, 0.625, 0.6875, 0.6406, 0.6875, 0.6406, 0.7188, 0.625, 0.7187, 0.6875, 0.6875, 0.7187, 0.6875, 0.7188, 0.7188, 0.6875, 0.7188, 0.25, 0.6875, 0.2812, 0.6875, 0.2812, 0.7188, 0.25, 0.7188, 0.3125, 0.6875, 0.3438, 0.6875, 0.3437, 0.7187, 0.3125, 0.7188, 0.6406, 0.6875, 0.6562, 0.6875, 0.6562, 0.7187, 0.6406, 0.7188, 0.5625, 0.0, 0.625, 0.0, 0.625, 0.03125, 0.5625, 0.03125, 0.4375, 0.0, 0.5, 0.0, 0.5, 0.03125, 0.4375, 0.03125, 0.2812, 0.6875, 0.3125, 0.6875, 0.3125, 0.7188, 0.2812, 0.7188, 0.6562, 0.6875, 0.6875, 0.6875, 0.6875, 0.7188, 0.6562, 0.7187, 0.7187, 0.6875, 0.75, 0.6875, 0.75, 0.7188, 0.7188, 0.7188, 0.125, 0.6875, 0.25, 0.6875, 0.25, 0.7188, 0.125, 0.7188, 0.4375, 0.6875, 0.5, 0.6875, 0.5, 0.7187, 0.4375, 0.7188, 0.5625, 0.6875, 0.625, 0.6875, 0.625, 0.7187, 0.5625, 0.7187, 0.3594, 0.6875, 0.375, 0.6875, 0.375, 0.7187, 0.3594, 0.7188, 0.75, 0.6875, 0.875, 0.6875, 0.875, 0.7188, 0.75, 0.7188, 0.375, 0.1875, 0.4375, 0.1875, 0.4375, 0.2187, 0.375, 0.2188, 0.375, 0.5, 0.4375, 0.5, 0.4375, 0.5312, 0.375, 0.5312, 0.5, 0.1875, 0.5625, 0.1875, 0.5625, 0.2188, 0.5, 0.2187, 0.5, 0.5, 0.5625, 0.5, 0.5625, 0.5313, 0.5, 0.5312, 0.3438, 0.5, 0.3594, 0.5, 0.3594, 0.5312, 0.3438, 0.5312, 0.625, 0.5, 0.6406, 0.5, 0.6406, 0.5312, 0.625, 0.5312, 0.25, 0.5, 0.2812, 0.5, 0.2812, 0.5312, 0.25, 0.5312, 0.6875, 0.5, 0.7188, 0.5, 0.7188, 0.5312, 0.6875, 0.5312, 0.6406, 0.5, 0.6562, 0.5, 0.6563, 0.5312, 0.6406, 0.5312, 0.3125, 0.5, 0.3438, 0.5, 0.3438, 0.5312, 0.3125, 0.5312, 0.5625, 0.5, 0.625, 0.5, 0.625, 0.5312, 0.5625, 0.5313, 0.3594, 0.5, 0.375, 0.5, 0.375, 0.5312, 0.3594, 0.5312, 0.75, 0.5, 0.875, 0.5, 0.875, 0.5312, 0.75, 0.5312, 0.4375, 0.5, 0.5, 0.5, 0.5, 0.5312, 0.4375, 0.5312, 0.7188, 0.5, 0.75, 0.5, 0.75, 0.5312, 0.7188, 0.5312, 0.125, 0.5, 0.25, 0.5, 0.25, 0.5312, 0.125, 0.5312, 0.6562, 0.5, 0.6875, 0.5, 0.6875, 0.5312, 0.6563, 0.5312, 0.2812, 0.5, 0.3125, 0.5, 0.3125, 0.5312, 0.2812, 0.5312, 0.4375, 0.1875, 0.5, 0.1875, 0.5, 0.2187, 0.4375, 0.2187, 0.5625, 0.1875, 0.625, 0.1875, 0.625, 0.2188, 0.5625, 0.2188, 0.5, 0.1875, 0.625, 0.1875, 0.625, 0.25, 0.5, 0.25, 0.5, 0.4688, 0.625, 0.4688, 0.625, 0.5, 0.5, 0.5, 0.5, 0.6875, 0.625, 0.6875, 0.625, 0.75, 0.5, 0.75, 0.5937, 0.9375, 0.625, 0.9375, 0.625, 1.0, 0.5938, 1.0, 0.8437, 0.5, 0.8125, 0.5, 0.8125, 0.5, 0.8438, 0.5, 0.8438, 0.6875, 0.875, 0.6875, 0.875, 0.75, 0.8438, 0.75, 0.6875, 0.6875, 0.75, 0.6875, 0.75, 0.75, 0.6875, 0.75, 0.5938, 0.75, 0.5625, 0.75, 0.5625, 0.75, 0.5938, 0.75, 0.4375, 0.9375, 0.5, 0.9375, 0.5, 1.0, 0.4375, 1.0, 0.5, 0.3125, 0.625, 0.3125, 0.625, 0.375, 0.5, 0.375, 0.4375, 0.8125, 0.5, 0.8125, 0.5, 0.875, 0.4375, 0.875, 0.6875, 0.5625, 0.75, 0.5625, 0.75, 0.625, 0.6875, 0.625, 0.8438, 0.5625, 0.875, 0.5625, 0.875, 0.625, 0.8437, 0.625, 0.5938, 0.8125, 0.625, 0.8125, 0.625, 0.875, 0.5938, 0.875, 0.5, 0.5625, 0.625, 0.5625, 0.625, 0.625, 0.5, 0.625, 0.5, 0.0625, 0.625, 0.0625, 0.625, 0.125, 0.5, 0.125, 0.375, 0.0625, 0.5, 0.0625, 0.5, 0.125, 0.375, 0.125, 0.375, 0.5625, 0.5, 0.5625, 0.5, 0.625, 0.375, 0.625, 0.375, 0.3125, 0.5, 0.3125, 0.5, 0.375, 0.375, 0.375, 0.8125, 0.5, 0.75, 0.5, 0.75, 0.5, 0.8125, 0.5, 0.875, 0.5, 0.8437, 0.5, 0.8438, 0.5, 0.875, 0.5, 0.375, 0.6875, 0.5, 0.6875, 0.5, 0.75, 0.375, 0.75, 0.375, 0.4688, 0.5, 0.4688, 0.5, 0.5, 0.375, 0.5, 0.375, 0.1875, 0.5, 0.1875, 0.5, 0.25, 0.375, 0.25, 0.375, 0.375, 0.5, 0.375, 0.5, 0.4375, 0.375, 0.4375, 0.5, 0.75, 0.4375, 0.75, 0.4375, 0.75, 0.5, 0.75, 0.5, 0.8125, 0.5625, 0.8125, 0.5625, 0.875, 0.5, 0.875, 0.6562, 0.5625, 0.6875, 0.5625, 0.6875, 0.625, 0.6562, 0.625, 0.5625, 0.75, 0.5, 0.75, 0.5, 0.75, 0.5625, 0.75, 0.6563, 0.6875, 0.6875, 0.6875, 0.6875, 0.75, 0.6562, 0.75, 0.5, 0.9375, 0.5625, 0.9375, 0.5625, 1.0, 0.5, 1.0, 0.5, 0.375, 0.625, 0.375, 0.625, 0.4375, 0.5, 0.4375, 0.625, 0.5, 0.5, 0.5, 0.5, 0.5, 0.625, 0.5, 0.375, 0.2812, 0.5, 0.2812, 0.5, 0.3125, 0.375, 0.3125, 0.75, 0.5625, 0.8125, 0.5625, 0.8125, 0.625, 0.75, 0.625, 0.4062, 0.8125, 0.4375, 0.8125, 0.4375, 0.875, 0.4063, 0.875, 0.5, 0.2812, 0.625, 0.2812, 0.625, 0.3125, 0.5, 0.3125, 0.4063, 0.9375, 0.4375, 0.9375, 0.4375, 1.0, 0.4062, 1.0, 0.75, 0.6875, 0.8125, 0.6875, 0.8125, 0.75, 0.75, 0.75, 0.6875, 0.5, 0.6562, 0.5, 0.6562, 0.5, 0.6875, 0.5, 0.4062, 0.75, 0.4375, 0.75, 0.4375, 0.8125, 0.4062, 0.8125, 0.75, 0.5, 0.8125, 0.5, 0.8125, 0.5625, 0.75, 0.5625, 0.6562, 0.5, 0.6875, 0.5, 0.6875, 0.5625, 0.6562, 0.5625, 0.5, 0.75, 0.5625, 0.75, 0.5625, 0.8125, 0.5, 0.8125, 0.375, 0.125, 0.5, 0.125, 0.5, 0.1875, 0.375, 0.1875, 0.375, 0.5, 0.5, 0.5, 0.5, 0.5625, 0.375, 0.5625, 0.5, 0.5, 0.625, 0.5, 0.625, 0.5625, 0.5, 0.5625, 0.5938, 0.75, 0.625, 0.75, 0.625, 0.8125, 0.5938, 0.8125, 0.8438, 0.5, 0.875, 0.5, 0.875, 0.5625, 0.8438, 0.5625, 0.6875, 0.5, 0.75, 0.5, 0.75, 0.5625, 0.6875, 0.5625, 0.4375, 0.75, 0.5, 0.75, 0.5, 0.8125, 0.4375, 0.8125, 0.5, 0.125, 0.625, 0.125, 0.625, 0.1875, 0.5, 0.1875, 0.75, 0.625, 0.8125, 0.625, 0.8125, 0.6875, 0.75, 0.6875, 0.4063, 0.875, 0.4375, 0.875, 0.4375, 0.9375, 0.4063, 0.9375, 0.5, 0.875, 0.5625, 0.875, 0.5625, 0.9375, 0.5, 0.9375, 0.6562, 0.625, 0.6875, 0.625, 0.6875, 0.6875, 0.6563, 0.6875, 0.375, 0.625, 0.5, 0.625, 0.5, 0.6875, 0.375, 0.6875, 0.375, 0.0, 0.5, 0.0, 0.5, 0.0625, 0.375, 0.0625, 0.5, 0.0, 0.625, 0.0, 0.625, 0.0625, 0.5, 0.0625, 0.4375, 0.875, 0.5, 0.875, 0.5, 0.9375, 0.4375, 0.9375, 0.6875, 0.625, 0.75, 0.625, 0.75, 0.6875, 0.6875, 0.6875, 0.8437, 0.625, 0.875, 0.625, 0.875, 0.6875, 0.8438, 0.6875, 0.5938, 0.875, 0.625, 0.875, 0.625, 0.9375, 0.5937, 0.9375, 0.5, 0.625, 0.625, 0.625, 0.625, 0.6875, 0.5, 0.6875, 0.8125, 0.625, 0.8437, 0.625, 0.8438, 0.6875, 0.8125, 0.6875, 0.375, 0.875, 0.4063, 0.875, 0.4063, 0.9375, 0.375, 0.9375, 0.8125, 0.5, 0.8438, 0.5, 0.8438, 0.5625, 0.8125, 0.5625, 0.375, 0.75, 0.4062, 0.75, 0.4062, 0.8125, 0.375, 0.8125, 0.375, 0.9375, 0.4063, 0.9375, 0.4062, 1.0, 0.375, 1.0, 0.5, 0.25, 0.625, 0.25, 0.625, 0.2812, 0.5, 0.2812, 0.375, 0.8125, 0.4062, 0.8125, 0.4063, 0.875, 0.375, 0.875, 0.375, 0.25, 0.5, 0.25, 0.5, 0.2812, 0.375, 0.2812, 0.75, 0.5, 0.6875, 0.5, 0.6875, 0.5, 0.75, 0.5, 0.8125, 0.5625, 0.8438, 0.5625, 0.8437, 0.625, 0.8125, 0.625, 0.8125, 0.6875, 0.8438, 0.6875, 0.8438, 0.75, 0.8125, 0.75, 0.4375, 0.75, 0.4063, 0.75, 0.4062, 0.75, 0.4375, 0.75, 0.5625, 0.875, 0.5938, 0.875, 0.5937, 0.9375, 0.5625, 0.9375, 0.625, 0.625, 0.6562, 0.625, 0.6563, 0.6875, 0.625, 0.6875, 0.5625, 0.75, 0.5938, 0.75, 0.5938, 0.8125, 0.5625, 0.8125, 0.625, 0.5, 0.6562, 0.5, 0.6562, 0.5625, 0.625, 0.5625, 0.625, 0.6875, 0.6563, 0.6875, 0.6562, 0.75, 0.625, 0.75, 0.6562, 0.5, 0.625, 0.5, 0.625, 0.5, 0.6562, 0.5, 0.625, 0.5625, 0.6562, 0.5625, 0.6562, 0.625, 0.625, 0.625, 0.5, 0.25, 0.625, 0.25, 0.625, 0.25, 0.5, 0.25, 0.375, 0.4375, 0.5, 0.4375, 0.5, 0.4688, 0.375, 0.4688, 0.5625, 0.8125, 0.5938, 0.8125, 0.5938, 0.875, 0.5625, 0.875, 0.5625, 0.9375, 0.5937, 0.9375, 0.5938, 1.0, 0.5625, 1.0, 0.5, 0.4375, 0.625, 0.4375, 0.625, 0.4688, 0.5, 0.4688, 0.25, 0.7188, 0.375, 0.7188, 0.375, 0.75, 0.25, 0.75, 0.25, 0.5625, 0.375, 0.5625, 0.375, 0.625, 0.25, 0.625, 0.125, 0.5625, 0.25, 0.5625, 0.25, 0.625, 0.125, 0.625, 0.125, 0.7188, 0.25, 0.7188, 0.25, 0.75, 0.125, 0.75, 0.125, 0.5312, 0.25, 0.5312, 0.25, 0.5625, 0.125, 0.5625, 0.25, 0.5312, 0.375, 0.5312, 0.375, 0.5625, 0.25, 0.5625, 0.125, 0.625, 0.25, 0.625, 0.25, 0.6875, 0.125, 0.6875, 0.25, 0.625, 0.375, 0.625, 0.375, 0.6875, 0.25, 0.6875, 0.125, 0.6875, 0.25, 0.6875, 0.25, 0.7188, 0.125, 0.7188, 0.25, 0.6875, 0.375, 0.6875, 0.375, 0.7188, 0.25, 0.7188, 0.25, 0.5, 0.375, 0.5, 0.375, 0.5312, 0.25, 0.5312, 0.125, 0.5, 0.25, 0.5, 0.25, 0.5312, 0.125, 0.5312, 0.375, 0.25, 0.5, 0.25, 0.5, 0.25, 0.375, 0.25, 0.5, 0.5, 0.375, 0.5, 0.375, 0.5, 0.5, 0.5, 0.625, 0.75, 0.5938, 0.75, 0.5938, 0.75, 0.625, 0.75, 0.4063, 0.75, 0.375, 0.75, 0.375, 0.75, 0.4062, 0.75, 0.4062, 0.75, 0.375, 0.75, 0.375, 0.75, 0.4062, 0.75, 0.625, 0.75, 0.5938, 0.75, 0.5937, 0.75, 0.625, 0.75, 0.5, 0.5, 0.375, 0.5, 0.375, 0.5, 0.5, 0.5, 0.375, 0.25, 0.5, 0.25, 0.5, 0.25, 0.375, 0.25, 0.5, 0.25, 0.625, 0.25, 0.625, 0.25, 0.5, 0.25, 0.6562, 0.5, 0.625, 0.5, 0.625, 0.5, 0.6562, 0.5, 0.4375, 0.75, 0.4062, 0.75, 0.4062, 0.75, 0.4375, 0.75, 0.75, 0.5, 0.6875, 0.5, 0.6875, 0.5, 0.75, 0.5, 0.6875, 0.5, 0.6562, 0.5, 0.6562, 0.5, 0.6875, 0.5, 0.625, 0.5, 0.5, 0.5, 0.5, 0.5, 0.625, 0.5, 0.5625, 0.75, 0.5, 0.75, 0.5, 0.75, 0.5625, 0.75, 0.5, 0.75, 0.4375, 0.75, 0.4375, 0.75, 0.5, 0.75, 0.875, 0.5, 0.8438, 0.5, 0.8437, 0.5, 0.875, 0.5, 0.8125, 0.5, 0.75, 0.5, 0.75, 0.5, 0.8125, 0.5, 0.5938, 0.75, 0.5625, 0.75, 0.5625, 0.75, 0.5937, 0.75, 0.8438, 0.5, 0.8125, 0.5, 0.8125, 0.5, 0.8437, 0.5, 0.4062, 0.75, 0.375, 0.75, 0.375, 0.75, 0.4063, 0.75, 0.625, 0.75, 0.5937, 0.75, 0.5938, 0.75, 0.625, 0.75, 0.5, 0.5, 0.375, 0.5, 0.375, 0.5, 0.5, 0.5, 0.375, 0.25, 0.5, 0.25, 0.5, 0.25, 0.375, 0.25, 0.5, 0.25, 0.625, 0.25, 0.625, 0.25, 0.5, 0.25, 0.6562, 0.5, 0.625, 0.5, 0.625, 0.5, 0.6562, 0.5, 0.4375, 0.75, 0.4062, 0.75, 0.4063, 0.75, 0.4375, 0.75, 0.75, 0.5, 0.6875, 0.5, 0.6875, 0.5, 0.75, 0.5, 0.6875, 0.5, 0.6562, 0.5, 0.6562, 0.5, 0.6875, 0.5, 0.625, 0.5, 0.5, 0.5, 0.5, 0.5, 0.625, 0.5, 0.5625, 0.75, 0.5, 0.75, 0.5, 0.75, 0.5625, 0.75, 0.5, 0.75, 0.4375, 0.75, 0.4375, 0.75, 0.5, 0.75, 0.875, 0.5, 0.8437, 0.5, 0.8437, 0.5, 0.875, 0.5, 0.8125, 0.5, 0.75, 0.5, 0.75, 0.5, 0.8125, 0.5, 0.5937, 0.75, 0.5625, 0.75, 0.5625, 0.75, 0.5938, 0.75, 0.8437, 0.5, 0.8125, 0.5, 0.8125, 0.5, 0.8437, 0.5, 0.8438, 0.5, 0.8125, 0.5, 0.8125, 0.5, 0.8438, 0.5, 0.5938, 0.75, 0.5625, 0.75, 0.5625, 0.75, 0.5938, 0.75, 0.8125, 0.5, 0.75, 0.5, 0.75, 0.5, 0.8125, 0.5, 0.875, 0.5, 0.8438, 0.5, 0.8438, 0.5, 0.875, 0.5, 0.5, 0.75, 0.4375, 0.75, 0.4375, 0.75, 0.5, 0.75, 0.5625, 0.75, 0.5, 0.75, 0.5, 0.75, 0.5625, 0.75, 0.625, 0.5, 0.5, 0.5, 0.5, 0.5, 0.625, 0.5, 0.6875, 0.5, 0.6562, 0.5, 0.6562, 0.5, 0.6875, 0.5, 0.75, 0.5, 0.6875, 0.5, 0.6875, 0.5, 0.75, 0.5, 0.4375, 0.75, 0.4062, 0.75, 0.4062, 0.75, 0.4375, 0.75, 0.6562, 0.5, 0.625, 0.5, 0.625, 0.5, 0.6562, 0.5, 0.5, 0.25, 0.625, 0.25, 0.625, 0.25, 0.5, 0.25, 0.375, 0.25, 0.5, 0.25, 0.5, 0.25, 0.375, 0.25, 0.5, 0.5, 0.375, 0.5, 0.375, 0.5, 0.5, 0.5, 0.625, 0.75, 0.5938, 0.75, 0.5938, 0.75, 0.625, 0.75, 0.4062, 0.75, 0.375, 0.75, 0.375, 0.75, 0.4062, 0.75, 0.4375, 0.25, 0.375, 0.25, 0.375, 0.25, 0.4375, 0.25, 0.5625, 0.4375, 0.625, 0.4375, 0.625, 0.5, 0.5625, 0.5, 0.5625, 0.625, 0.625, 0.625, 0.625, 0.75, 0.5625, 0.75, 0.5625, 0.9375, 0.625, 0.9375, 0.625, 1.0, 0.5625, 1.0, 0.3125, 0.625, 0.375, 0.625, 0.375, 0.75, 0.3125, 0.75, 0.8125, 0.625, 0.875, 0.625, 0.875, 0.75, 0.8125, 0.75, 0.5625, 0.125, 0.625, 0.125, 0.625, 0.25, 0.5625, 0.25, 0.5625, 1.0, 0.625, 1.0, 0.625, 1.0, 0.5625, 1.0, 0.875, 0.625, 0.875, 0.5, 0.875, 0.5, 0.875, 0.625, 0.125, 0.625, 0.125, 0.75, 0.125, 0.75, 0.125, 0.625, 0.125, 0.625, 0.125, 0.75, 0.125, 0.75, 0.125, 0.625, 0.875, 0.625, 0.875, 0.5, 0.875, 0.5, 0.875, 0.625, 0.5625, 1.0, 0.625, 1.0, 0.625, 1.0, 0.5625, 1.0, 0.4375, 0.25, 0.375, 0.25, 0.375, 0.25, 0.4375, 0.25, 0.125, 0.625, 0.125, 0.75, 0.125, 0.75, 0.125, 0.625, 0.875, 0.625, 0.875, 0.5, 0.875, 0.5, 0.875, 0.625, 0.5625, 1.0, 0.625, 1.0, 0.625, 1.0, 0.5625, 1.0, 0.4375, 0.25, 0.375, 0.25, 0.375, 0.25, 0.4375, 0.25, 0.4375, 0.25, 0.375, 0.25, 0.375, 0.25, 0.4375, 0.25, 0.5625, 1.0, 0.625, 1.0, 0.625, 1.0, 0.5625, 1.0, 0.875, 0.625, 0.875, 0.5, 0.875, 0.5, 0.875, 0.625, 0.125, 0.625, 0.125, 0.75, 0.125, 0.75, 0.125, 0.625, 0.125, 0.625, 0.125, 0.75, 0.125, 0.75, 0.125, 0.625, 0.875, 0.625, 0.875, 0.5, 0.875, 0.5, 0.875, 0.625, 0.5625, 1.0, 0.625, 1.0, 0.625, 1.0, 0.5625, 1.0, 0.4375, 0.25, 0.375, 0.25, 0.375, 0.25, 0.4375, 0.25, 0.4375, 0.25, 0.375, 0.25, 0.375, 0.25, 0.4375, 0.25, 0.5625, 1.0, 0.625, 1.0, 0.625, 1.0, 0.5625, 1.0, 0.875, 0.625, 0.875, 0.5, 0.875, 0.5, 0.875, 0.625, 0.125, 0.625, 0.125, 0.75, 0.125, 0.75, 0.125, 0.625, 0.4375, 0.25, 0.375, 0.25, 0.375, 0.25, 0.4375, 0.25, 0.5625, 1.0, 0.625, 1.0, 0.625, 1.0, 0.5625, 1.0, 0.875, 0.625, 0.875, 0.5, 0.875, 0.5, 0.875, 0.625, 0.125, 0.625, 0.125, 0.75, 0.125, 0.75, 0.125, 0.625, 0.125, 0.625, 0.125, 0.75, 0.125, 0.75, 0.125, 0.625, 0.875, 0.625, 0.875, 0.5, 0.875, 0.5, 0.875, 0.625, 0.5625, 1.0, 0.625, 1.0, 0.625, 1.0, 0.5625, 1.0, 0.4375, 0.25, 0.375, 0.25, 0.375, 0.25, 0.4375, 0.25, 0.875, 0.75, 0.875, 0.625, 0.875, 0.625, 0.875, 0.75, 0.125, 0.5, 0.125, 0.625, 0.125, 0.625, 0.125, 0.5, 0.125, 0.5, 0.125, 0.625, 0.125, 0.625, 0.125, 0.5, 0.875, 0.75, 0.875, 0.625, 0.875, 0.625, 0.875, 0.75, 0.125, 0.5, 0.125, 0.625, 0.125, 0.625, 0.125, 0.5, 0.875, 0.75, 0.875, 0.625, 0.875, 0.625, 0.875, 0.75, 0.875, 0.75, 0.875, 0.625, 0.875, 0.625, 0.875, 0.75, 0.125, 0.5, 0.125, 0.625, 0.125, 0.625, 0.125, 0.5, 0.125, 0.5, 0.125, 0.625, 0.125, 0.625, 0.125, 0.5, 0.875, 0.75, 0.875, 0.625, 0.875, 0.625, 0.875, 0.75, 0.875, 0.75, 0.875, 0.625, 0.875, 0.625, 0.875, 0.75, 0.125, 0.5, 0.125, 0.625, 0.125, 0.625, 0.125, 0.5, 0.875, 0.75, 0.875, 0.625, 0.875, 0.625, 0.875, 0.75, 0.125, 0.5, 0.125, 0.625, 0.125, 0.625, 0.125, 0.5, 0.125, 0.5, 0.125, 0.625, 0.125, 0.625, 0.125, 0.5, 0.875, 0.75, 0.875, 0.625, 0.875, 0.625, 0.875, 0.75, 0.5625, 0.0, 0.625, 0.0, 0.625, 0.125, 0.5625, 0.125, 0.8125, 0.5, 0.875, 0.5, 0.875, 0.625, 0.8125, 0.625, 0.3125, 0.5, 0.375, 0.5, 0.375, 0.625, 0.3125, 0.625, 0.5625, 0.5, 0.625, 0.5, 0.625, 0.625, 0.5625, 0.625, 0.4375, 0.5, 0.5, 0.5, 0.5, 0.625, 0.4375, 0.625, 0.4375, 0.0, 0.5, 0.0, 0.5, 0.125, 0.4375, 0.125, 0.5625, 0.25, 0.5, 0.25, 0.5, 0.25, 0.5625, 0.25, 0.4375, 1.0, 0.5, 1.0, 0.5, 1.0, 0.4375, 1.0, 0.4375, 1.0, 0.5, 1.0, 0.5, 1.0, 0.4375, 1.0, 0.5625, 0.25, 0.5, 0.25, 0.5, 0.25, 0.5625, 0.25, 0.4375, 1.0, 0.5, 1.0, 0.5, 1.0, 0.4375, 1.0, 0.5625, 0.25, 0.5, 0.25, 0.5, 0.25, 0.5625, 0.25, 0.5625, 0.25, 0.5, 0.25, 0.5, 0.25, 0.5625, 0.25, 0.4375, 1.0, 0.5, 1.0, 0.5, 1.0, 0.4375, 1.0, 0.4375, 1.0, 0.5, 1.0, 0.5, 1.0, 0.4375, 1.0, 0.5625, 0.25, 0.5, 0.25, 0.5, 0.25, 0.5625, 0.25, 0.5625, 0.25, 0.5, 0.25, 0.5, 0.25, 0.5625, 0.25, 0.4375, 1.0, 0.5, 1.0, 0.5, 1.0, 0.4375, 1.0, 0.5625, 0.25, 0.5, 0.25, 0.5, 0.25, 0.5625, 0.25, 0.4375, 1.0, 0.5, 1.0, 0.5, 1.0, 0.4375, 1.0, 0.4375, 1.0, 0.5, 1.0, 0.5, 1.0, 0.4375, 1.0, 0.4375, 0.125, 0.5, 0.125, 0.5, 0.25, 0.4375, 0.25, 0.4375, 0.9375, 0.5, 0.9375, 0.5, 1.0, 0.4375, 1.0, 0.4375, 0.625, 0.5, 0.625, 0.5, 0.75, 0.4375, 0.75, 0.4375, 0.4375, 0.5, 0.4375, 0.5, 0.5, 0.4375, 0.5, 0.5625, 0.25, 0.5, 0.25, 0.5, 0.25, 0.5625, 0.25, 0.625, 0.25, 0.5625, 0.25, 0.5625, 0.25, 0.625, 0.25, 0.625, 0.25, 0.5625, 0.25, 0.5625, 0.25, 0.625, 0.25, 0.625, 0.25, 0.5625, 0.25, 0.5625, 0.25, 0.625, 0.25, 0.625, 0.25, 0.5625, 0.25, 0.5625, 0.25, 0.625, 0.25, 0.625, 0.25, 0.5625, 0.25, 0.5625, 0.25, 0.625, 0.25, 0.625, 0.25, 0.5625, 0.25, 0.5625, 0.25, 0.625, 0.25, 0.625, 0.25, 0.5625, 0.25, 0.5625, 0.25, 0.625, 0.25, 0.625, 0.25, 0.5625, 0.25, 0.5625, 0.25, 0.625, 0.25, 0.5, 0.5, 0.5625, 0.5, 0.5625, 0.625, 0.5, 0.625, 0.5, 0.0, 0.5625, 0.0, 0.5625, 0.125, 0.5, 0.125, 0.5, 1.0, 0.5625, 1.0, 0.5625, 1.0, 0.5, 1.0, 0.5, 1.0, 0.5625, 1.0, 0.5625, 1.0, 0.5, 1.0, 0.5, 1.0, 0.5625, 1.0, 0.5625, 1.0, 0.5, 1.0, 0.5, 1.0, 0.5625, 1.0, 0.5625, 1.0, 0.5, 1.0, 0.5, 1.0, 0.5625, 1.0, 0.5625, 1.0, 0.5, 1.0, 0.5, 1.0, 0.5625, 1.0, 0.5625, 1.0, 0.5, 1.0, 0.5, 1.0, 0.5625, 1.0, 0.5625, 1.0, 0.5, 1.0, 0.5, 1.0, 0.5625, 1.0, 0.5625, 1.0, 0.5, 1.0, 0.5, 0.125, 0.5625, 0.125, 0.5625, 0.25, 0.5, 0.25, 0.5, 0.9375, 0.5625, 0.9375, 0.5625, 1.0, 0.5, 1.0, 0.5, 0.625, 0.5625, 0.625, 0.5625, 0.75, 0.5, 0.75, 0.5, 0.4375, 0.5625, 0.4375, 0.5625, 0.5, 0.5, 0.5, 0.375, 0.4375, 0.4375, 0.4375, 0.4375, 0.5, 0.375, 0.5, 0.375, 0.625, 0.4375, 0.625, 0.4375, 0.75, 0.375, 0.75, 0.375, 0.9375, 0.4375, 0.9375, 0.4375, 1.0, 0.375, 1.0, 0.375, 0.125, 0.4375, 0.125, 0.4375, 0.25, 0.375, 0.25, 0.375, 1.0, 0.4375, 1.0, 0.4375, 1.0, 0.375, 1.0, 0.375, 1.0, 0.4375, 1.0, 0.4375, 1.0, 0.375, 1.0, 0.375, 1.0, 0.4375, 1.0, 0.4375, 1.0, 0.375, 1.0, 0.375, 1.0, 0.4375, 1.0, 0.4375, 1.0, 0.375, 1.0, 0.375, 1.0, 0.4375, 1.0, 0.4375, 1.0, 0.375, 1.0, 0.375, 1.0, 0.4375, 1.0, 0.4375, 1.0, 0.375, 1.0, 0.375, 1.0, 0.4375, 1.0, 0.4375, 1.0, 0.375, 1.0, 0.375, 1.0, 0.4375, 1.0, 0.4375, 1.0, 0.375, 1.0, 0.375, 0.0, 0.4375, 0.0, 0.4375, 0.125, 0.375, 0.125, 0.375, 0.5, 0.4375, 0.5, 0.4375, 0.625, 0.375, 0.625, 0.5, 0.25, 0.4375, 0.25, 0.4375, 0.25, 0.5, 0.25, 0.5, 0.25, 0.4375, 0.25, 0.4375, 0.25, 0.5, 0.25, 0.5, 0.25, 0.4375, 0.25, 0.4375, 0.25, 0.5, 0.25, 0.5, 0.25, 0.4375, 0.25, 0.4375, 0.25, 0.5, 0.25, 0.5, 0.25, 0.4375, 0.25, 0.4375, 0.25, 0.5, 0.25, 0.5, 0.25, 0.4375, 0.25, 0.4375, 0.25, 0.5, 0.25, 0.5, 0.25, 0.4375, 0.25, 0.4375, 0.25, 0.5, 0.25, 0.5, 0.25, 0.4375, 0.25, 0.4375, 0.25, 0.5, 0.25, 0.375, 0.8125, 0.4375, 0.8125, 0.4375, 0.875, 0.375, 0.875, 0.375, 0.3125, 0.4375, 0.3125, 0.4375, 0.375, 0.375, 0.375, 0.5, 0.3125, 0.5625, 0.3125, 0.5625, 0.375, 0.5, 0.375, 0.5, 0.8125, 0.5625, 0.8125, 0.5625, 0.875, 0.5, 0.875, 0.4375, 0.3125, 0.5, 0.3125, 0.5, 0.375, 0.4375, 0.375, 0.4375, 0.8125, 0.5, 0.8125, 0.5, 0.875, 0.4375, 0.875, 0.1875, 0.5, 0.25, 0.5, 0.25, 0.625, 0.1875, 0.625, 0.6875, 0.5, 0.75, 0.5, 0.75, 0.625, 0.6875, 0.625, 0.6875, 0.625, 0.75, 0.625, 0.75, 0.75, 0.6875, 0.75, 0.1875, 0.625, 0.25, 0.625, 0.25, 0.75, 0.1875, 0.75, 0.5625, 0.8125, 0.625, 0.8125, 0.625, 0.875, 0.5625, 0.875, 0.5625, 0.3125, 0.625, 0.3125, 0.625, 0.375, 0.5625, 0.375, 0.5625, 0.25, 0.625, 0.25, 0.625, 0.3125, 0.5625, 0.3125, 0.125, 0.625, 0.1875, 0.625, 0.1875, 0.75, 0.125, 0.75, 0.125, 0.5, 0.1875, 0.5, 0.1875, 0.625, 0.125, 0.625, 0.4375, 0.25, 0.5, 0.25, 0.5, 0.3125, 0.4375, 0.3125, 0.5, 0.25, 0.5625, 0.25, 0.5625, 0.3125, 0.5, 0.3125, 0.375, 0.25, 0.4375, 0.25, 0.4375, 0.3125, 0.375, 0.3125, 0.375, 0.875, 0.4375, 0.875, 0.4375, 0.9375, 0.375, 0.9375, 0.5, 0.875, 0.5625, 0.875, 0.5625, 0.9375, 0.5, 0.9375, 0.4375, 0.875, 0.5, 0.875, 0.5, 0.9375, 0.4375, 0.9375, 0.75, 0.5, 0.8125, 0.5, 0.8125, 0.625, 0.75, 0.625, 0.75, 0.625, 0.8125, 0.625, 0.8125, 0.75, 0.75, 0.75, 0.5625, 0.875, 0.625, 0.875, 0.625, 0.9375, 0.5625, 0.9375, 0.5625, 0.75, 0.625, 0.75, 0.625, 0.8125, 0.5625, 0.8125, 0.625, 0.625, 0.6875, 0.625, 0.6875, 0.75, 0.625, 0.75, 0.625, 0.5, 0.6875, 0.5, 0.6875, 0.625, 0.625, 0.625, 0.4375, 0.75, 0.5, 0.75, 0.5, 0.8125, 0.4375, 0.8125, 0.5, 0.75, 0.5625, 0.75, 0.5625, 0.8125, 0.5, 0.8125, 0.375, 0.75, 0.4375, 0.75, 0.4375, 0.8125, 0.375, 0.8125, 0.375, 0.375, 0.4375, 0.375, 0.4375, 0.4375, 0.375, 0.4375, 0.5, 0.375, 0.5625, 0.375, 0.5625, 0.4375, 0.5, 0.4375, 0.4375, 0.375, 0.5, 0.375, 0.5, 0.4375, 0.4375, 0.4375, 0.25, 0.5, 0.3125, 0.5, 0.3125, 0.625, 0.25, 0.625, 0.25, 0.625, 0.3125, 0.625, 0.3125, 0.75, 0.25, 0.75, 0.5625, 0.375, 0.625, 0.375, 0.625, 0.4375, 0.5625, 0.4375, 0.5, 0.25, 0.4375, 0.25, 0.4375, 0.25, 0.5, 0.25, 0.375, 1.0, 0.4375, 1.0, 0.4375, 1.0, 0.375, 1.0, 0.5, 1.0, 0.5625, 1.0, 0.5625, 1.0, 0.5, 1.0, 0.625, 0.25, 0.5625, 0.25, 0.5625, 0.25, 0.625, 0.25, 0.5625, 0.25, 0.5, 0.25, 0.5, 0.25, 0.5625, 0.25, 0.4375, 1.0, 0.5, 1.0, 0.5, 1.0, 0.4375, 1.0, 0.875, 0.75, 0.875, 0.625, 0.875, 0.625, 0.875, 0.75, 0.125, 0.5, 0.125, 0.625, 0.125, 0.625, 0.125, 0.5, 0.125, 0.625, 0.125, 0.75, 0.125, 0.75, 0.125, 0.625, 0.875, 0.625, 0.875, 0.5, 0.875, 0.5, 0.875, 0.625, 0.5625, 1.0, 0.625, 1.0, 0.625, 1.0, 0.5625, 1.0, 0.4375, 0.25, 0.375, 0.25, 0.375, 0.25, 0.4375, 0.25, 0.5, 0.25, 0.4375, 0.25, 0.4375, 0.25, 0.5, 0.25, 0.375, 1.0, 0.4375, 1.0, 0.4375, 1.0, 0.375, 1.0, 0.5, 1.0, 0.5625, 1.0, 0.5625, 1.0, 0.5, 1.0, 0.625, 0.25, 0.5625, 0.25, 0.5625, 0.25, 0.625, 0.25, 0.5625, 0.25, 0.5, 0.25, 0.5, 0.25, 0.5625, 0.25, 0.4375, 1.0, 0.5, 1.0, 0.5, 1.0, 0.4375, 1.0, 0.875, 0.75, 0.875, 0.625, 0.875, 0.625, 0.875, 0.75, 0.125, 0.5, 0.125, 0.625, 0.125, 0.625, 0.125, 0.5, 0.125, 0.625, 0.125, 0.75, 0.125, 0.75, 0.125, 0.625, 0.875, 0.625, 0.875, 0.5, 0.875, 0.5, 0.875, 0.625, 0.5625, 1.0, 0.625, 1.0, 0.625, 1.0, 0.5625, 1.0, 0.4375, 0.25, 0.375, 0.25, 0.375, 0.25, 0.4375, 0.25])
me_cube.materials.append(mat_material)
me_cube.use_mirror_vertex_groups = False
me_cube.update()
me_cylinder = bpy.data.meshes.new('Cylinder')
me_cylinder.from_pydata([(0.5835, 1.736, -0.04566), (0.4817, 1.735, -0.04641), (0.5833, 1.746, -0.04565), (0.4816, 1.745, -0.0464), (0.5832, 1.756, -0.0437), (0.4814, 1.754, -0.04445), (0.583, 1.765, -0.03988), (0.4813, 1.764, -0.04062), (0.5829, 1.773, -0.03433), (0.4811, 1.772, -0.03507), (0.5827, 1.78, -0.02727), (0.481, 1.779, -0.02802), (0.5826, 1.786, -0.01897), (0.4808, 1.785, -0.01972), (0.5824, 1.79, -0.009754), (0.4807, 1.788, -0.0105), (0.5823, 1.792, 2.934e-05), (0.4806, 1.79, -0.0007174), (0.5823, 1.792, 0.01), (0.4805, 1.79, 0.009256), (0.5822, 1.79, 0.01978), (0.4805, 1.788, 0.01904), (0.5822, 1.786, 0.02899), (0.4805, 1.784, 0.02825), (0.5822, 1.78, 0.03728), (0.4805, 1.779, 0.03653), (0.5823, 1.773, 0.04433), (0.4805, 1.772, 0.04358), (0.5824, 1.765, 0.04986), (0.4806, 1.764, 0.04911), (0.5825, 1.756, 0.05367), (0.4807, 1.754, 0.05292), (0.5826, 1.746, 0.05561), (0.4809, 1.745, 0.05486), (0.5827, 1.736, 0.0556), (0.481, 1.735, 0.05485), (0.5829, 1.726, 0.05365), (0.4812, 1.725, 0.0529), (0.5831, 1.717, 0.04982), (0.4813, 1.716, 0.04907), (0.5832, 1.709, 0.04427), (0.4815, 1.707, 0.04353), (0.5834, 1.702, 0.03721), (0.4816, 1.7, 0.03647), (0.5835, 1.696, 0.02892), (0.4818, 1.695, 0.02817), (0.5836, 1.692, 0.0197), (0.4819, 1.691, 0.01895), (0.5837, 1.69, 0.009916), (0.482, 1.689, 0.009169), (0.5838, 1.69, -5.775e-05), (0.4821, 1.689, -0.0008045), (0.5839, 1.692, -0.009838), (0.4821, 1.691, -0.01058), (0.5839, 1.696, -0.01905), (0.4821, 1.695, -0.0198), (0.5838, 1.702, -0.02734), (0.4821, 1.7, -0.02808), (0.5838, 1.709, -0.03438), (0.4821, 1.707, -0.03513), (0.5837, 1.717, -0.03992), (0.482, 1.716, -0.04066), (0.5836, 1.726, -0.04373), (0.4819, 1.725, -0.04447), (-2.095, 1.697, -0.06532), (-2.095, 1.707, -0.06531), (-2.095, 1.717, -0.06336), (-2.095, 1.726, -0.05953), (-2.096, 1.734, -0.05399), (-2.096, 1.741, -0.04693), (-2.096, 1.747, -0.03863), (-2.096, 1.751, -0.02941), (-2.096, 1.752, -0.01963), (-2.096, 1.752, -0.009656), (-2.096, 1.751, 0.0001243), (-2.096, 1.747, 0.009335), (-2.096, 1.741, 0.01762), (-2.096, 1.734, 0.02467), (-2.096, 1.726, 0.0302), (-2.096, 1.717, 0.03401), (-2.096, 1.707, 0.03595), (-2.096, 1.697, 0.03594), (-2.096, 1.687, 0.03399), (-2.095, 1.678, 0.03016), (-2.095, 1.67, 0.02461), (-2.095, 1.662, 0.01756), (-2.095, 1.657, 0.009258), (-2.095, 1.653, 4.056e-05), (-2.095, 1.651, -0.009743), (-2.095, 1.651, -0.01972), (-2.095, 1.653, -0.0295), (-2.095, 1.657, -0.03871), (-2.095, 1.663, -0.047), (-2.095, 1.67, -0.05404), (-2.095, 1.678, -0.05958), (-2.095, 1.687, -0.06338), (-4.227, 1.666, -0.08097), (-4.228, 1.676, -0.08096), (-4.228, 1.685, -0.07901), (-4.228, 1.695, -0.07518), (-4.228, 1.703, -0.06964), (-4.228, 1.71, -0.06258), (-4.228, 1.715, -0.05428), (-4.228, 1.719, -0.04506), (-4.229, 1.721, -0.03528), (-4.229, 1.721, -0.02531), (-4.229, 1.719, -0.01553), (-4.229, 1.715, -0.006315), (-4.229, 1.71, 0.001973), (-4.229, 1.703, 0.009019), (-4.229, 1.695, 0.01455), (-4.228, 1.685, 0.01836), (-4.228, 1.676, 0.0203), (-4.228, 1.666, 0.02029), (-4.228, 1.656, 0.01834), (-4.228, 1.647, 0.01451), (-4.228, 1.638, 0.008963), (-4.227, 1.631, 0.001905), (-4.227, 1.626, -0.006392), (-4.227, 1.622, -0.01561), (-4.227, 1.62, -0.02539), (-4.227, 1.62, -0.03537), (-4.227, 1.622, -0.04515), (-4.227, 1.626, -0.05436), (-4.227, 1.631, -0.06265), (-4.227, 1.638, -0.06969), (-4.227, 1.647, -0.07523), (-4.227, 1.656, -0.07903), (-4.205, 1.699, -0.03891), (-4.205, 1.699, -0.02321), (-4.205, 1.739, -0.03891), (-4.205, 1.739, -0.02321), (-4.142, 1.699, -0.03891), (-4.142, 1.699, -0.02321), (-4.142, 1.739, -0.03891), (-4.142, 1.739, -0.02321)], [], [(0, 1, 3, 2), (2, 3, 5, 4), (4, 5, 7, 6), (6, 7, 9, 8), (8, 9, 11, 10), (10, 11, 13, 12), (12, 13, 15, 14), (14, 15, 17, 16), (16, 17, 19, 18), (18, 19, 21, 20), (20, 21, 23, 22), (22, 23, 25, 24), (24, 25, 27, 26), (26, 27, 29, 28), (28, 29, 31, 30), (30, 31, 33, 32), (32, 33, 35, 34), (34, 35, 37, 36), (36, 37, 39, 38), (38, 39, 41, 40), (40, 41, 43, 42), (42, 43, 45, 44), (44, 45, 47, 46), (46, 47, 49, 48), (48, 49, 51, 50), (50, 51, 53, 52), (52, 53, 55, 54), (54, 55, 57, 56), (56, 57, 59, 58), (58, 59, 61, 60), (17, 15, 71, 72), (60, 61, 63, 62), (62, 63, 1, 0), (0, 2, 4, 6, 8, 10, 12, 14, 16, 18, 20, 22, 24, 26, 28, 30, 32, 34, 36, 38, 40, 42, 44, 46, 48, 50, 52, 54, 56, 58, 60, 62), (72, 71, 103, 104), (35, 33, 80, 81), (53, 51, 89, 90), (9, 7, 67, 68), (27, 25, 76, 77), (45, 43, 85, 86), (63, 61, 94, 95), (19, 17, 72, 73), (37, 35, 81, 82), (55, 53, 90, 91), (11, 9, 68, 69), (29, 27, 77, 78), (47, 45, 86, 87), (3, 1, 64, 65), (1, 63, 95, 64), (21, 19, 73, 74), (39, 37, 82, 83), (57, 55, 91, 92), (13, 11, 69, 70), (31, 29, 78, 79), (49, 47, 87, 88), (5, 3, 65, 66), (23, 21, 74, 75), (41, 39, 83, 84), (59, 57, 92, 93), (15, 13, 70, 71), (33, 31, 79, 80), (51, 49, 88, 89), (7, 5, 66, 67), (25, 23, 75, 76), (43, 41, 84, 85), (61, 59, 93, 94), (97, 96, 127, 126, 125, 124, 123, 122, 121, 120, 119, 118, 117, 116, 115, 114, 113, 112, 111, 110, 109, 108, 107, 106, 105, 104, 103, 102, 101, 100, 99, 98), (86, 85, 117, 118), (73, 72, 104, 105), (87, 86, 118, 119), (74, 73, 105, 106), (88, 87, 119, 120), (75, 74, 106, 107), (89, 88, 120, 121), (76, 75, 107, 108), (90, 89, 121, 122), (77, 76, 108, 109), (91, 90, 122, 123), (78, 77, 109, 110), (65, 64, 96, 97), (92, 91, 123, 124), (79, 78, 110, 111), (66, 65, 97, 98), (93, 92, 124, 125), (80, 79, 111, 112), (67, 66, 98, 99), (94, 93, 125, 126), (81, 80, 112, 113), (68, 67, 99, 100), (95, 94, 126, 127), (82, 81, 113, 114), (69, 68, 100, 101), (64, 95, 127, 96), (83, 82, 114, 115), (70, 69, 101, 102), (84, 83, 115, 116), (71, 70, 102, 103), (85, 84, 116, 117), (128, 129, 131, 130), (130, 131, 135, 134), (134, 135, 133, 132), (132, 133, 129, 128), (130, 134, 132, 128), (135, 131, 129, 133)])
_uv = me_cylinder.uv_layers.new(name='UVMap')
_uv.uv.foreach_set('vector', [1.0, 0.5, 1.0, 1.0, 0.9688, 1.0, 0.9688, 0.5, 0.9688, 0.5, 0.9688, 1.0, 0.9375, 1.0, 0.9375, 0.5, 0.9375, 0.5, 0.9375, 1.0, 0.9062, 1.0, 0.9062, 0.5, 0.9062, 0.5, 0.9062, 1.0, 0.875, 1.0, 0.875, 0.5, 0.875, 0.5, 0.875, 1.0, 0.8438, 1.0, 0.8438, 0.5, 0.8438, 0.5, 0.8438, 1.0, 0.8125, 1.0, 0.8125, 0.5, 0.8125, 0.5, 0.8125, 1.0, 0.7812, 1.0, 0.7812, 0.5, 0.7812, 0.5, 0.7812, 1.0, 0.75, 1.0, 0.75, 0.5, 0.75, 0.5, 0.75, 1.0, 0.7188, 1.0, 0.7188, 0.5, 0.7188, 0.5, 0.7188, 1.0, 0.6875, 1.0, 0.6875, 0.5, 0.6875, 0.5, 0.6875, 1.0, 0.6562, 1.0, 0.6562, 0.5, 0.6562, 0.5, 0.6562, 1.0, 0.625, 1.0, 0.625, 0.5, 0.625, 0.5, 0.625, 1.0, 0.5938, 1.0, 0.5938, 0.5, 0.5938, 0.5, 0.5938, 1.0, 0.5625, 1.0, 0.5625, 0.5, 0.5625, 0.5, 0.5625, 1.0, 0.5312, 1.0, 0.5312, 0.5, 0.5312, 0.5, 0.5312, 1.0, 0.5, 1.0, 0.5, 0.5, 0.5, 0.5, 0.5, 1.0, 0.4688, 1.0, 0.4688, 0.5, 0.4688, 0.5, 0.4688, 1.0, 0.4375, 1.0, 0.4375, 0.5, 0.4375, 0.5, 0.4375, 1.0, 0.4062, 1.0, 0.4062, 0.5, 0.4062, 0.5, 0.4062, 1.0, 0.375, 1.0, 0.375, 0.5, 0.375, 0.5, 0.375, 1.0, 0.3438, 1.0, 0.3438, 0.5, 0.3438, 0.5, 0.3438, 1.0, 0.3125, 1.0, 0.3125, 0.5, 0.3125, 0.5, 0.3125, 1.0, 0.2812, 1.0, 0.2812, 0.5, 0.2812, 0.5, 0.2812, 1.0, 0.25, 1.0, 0.25, 0.5, 0.25, 0.5, 0.25, 1.0, 0.2188, 1.0, 0.2188, 0.5, 0.2188, 0.5, 0.2188, 1.0, 0.1875, 1.0, 0.1875, 0.5, 0.1875, 0.5, 0.1875, 1.0, 0.1562, 1.0, 0.1562, 0.5, 0.1562, 0.5, 0.1562, 1.0, 0.125, 1.0, 0.125, 0.5, 0.125, 0.5, 0.125, 1.0, 0.09375, 1.0, 0.09375, 0.5, 0.09375, 0.5, 0.09375, 1.0, 0.0625, 1.0, 0.0625, 0.5, 0.75, 1.0, 0.7812, 1.0, 0.7812, 1.0, 0.75, 1.0, 0.0625, 0.5, 0.0625, 1.0, 0.03125, 1.0, 0.03125, 0.5, 0.03125, 0.5, 0.03125, 1.0, 0.0, 1.0, 0.0, 0.5, 0.75, 0.49, 0.7968, 0.4854, 0.8418, 0.4717, 0.8833, 0.4496, 0.9197, 0.4197, 0.9496, 0.3833, 0.9717, 0.3418, 0.9854, 0.2968, 0.99, 0.25, 0.9854, 0.2032, 0.9717, 0.1582, 0.9496, 0.1167, 0.9197, 0.08029, 0.8833, 0.05045, 0.8418, 0.02827, 0.7968, 0.01461, 0.75, 0.01, 0.7032, 0.01461, 0.6582, 0.02827, 0.6167, 0.05045, 0.5803, 0.08029, 0.5504, 0.1167, 0.5283, 0.1582, 0.5146, 0.2032, 0.51, 0.25, 0.5146, 0.2968, 0.5283, 0.3418, 0.5504, 0.3833, 0.5803, 0.4197, 0.6167, 0.4496, 0.6582, 0.4717, 0.7032, 0.4854, 0.75, 1.0, 0.7812, 1.0, 0.7812, 1.0, 0.75, 1.0, 0.4688, 1.0, 0.5, 1.0, 0.5, 1.0, 0.4688, 1.0, 0.1875, 1.0, 0.2188, 1.0, 0.2188, 1.0, 0.1875, 1.0, 0.875, 1.0, 0.9062, 1.0, 0.9062, 1.0, 0.875, 1.0, 0.5938, 1.0, 0.625, 1.0, 0.625, 1.0, 0.5938, 1.0, 0.3125, 1.0, 0.3438, 1.0, 0.3438, 1.0, 0.3125, 1.0, 0.03125, 1.0, 0.0625, 1.0, 0.0625, 1.0, 0.03125, 1.0, 0.7188, 1.0, 0.75, 1.0, 0.75, 1.0, 0.7188, 1.0, 0.4375, 1.0, 0.4688, 1.0, 0.4688, 1.0, 0.4375, 1.0, 0.1562, 1.0, 0.1875, 1.0, 0.1875, 1.0, 0.1562, 1.0, 0.8438, 1.0, 0.875, 1.0, 0.875, 1.0, 0.8438, 1.0, 0.5625, 1.0, 0.5938, 1.0, 0.5938, 1.0, 0.5625, 1.0, 0.2812, 1.0, 0.3125, 1.0, 0.3125, 1.0, 0.2812, 1.0, 0.9688, 1.0, 1.0, 1.0, 1.0, 1.0, 0.9688, 1.0, 0.0, 1.0, 0.03125, 1.0, 0.03125, 1.0, 0.0, 1.0, 0.6875, 1.0, 0.7188, 1.0, 0.7188, 1.0, 0.6875, 1.0, 0.4062, 1.0, 0.4375, 1.0, 0.4375, 1.0, 0.4062, 1.0, 0.125, 1.0, 0.1562, 1.0, 0.1562, 1.0, 0.125, 1.0, 0.8125, 1.0, 0.8438, 1.0, 0.8438, 1.0, 0.8125, 1.0, 0.5312, 1.0, 0.5625, 1.0, 0.5625, 1.0, 0.5312, 1.0, 0.25, 1.0, 0.2812, 1.0, 0.2812, 1.0, 0.25, 1.0, 0.9375, 1.0, 0.9688, 1.0, 0.9688, 1.0, 0.9375, 1.0, 0.6562, 1.0, 0.6875, 1.0, 0.6875, 1.0, 0.6562, 1.0, 0.375, 1.0, 0.4062, 1.0, 0.4062, 1.0, 0.375, 1.0, 0.09375, 1.0, 0.125, 1.0, 0.125, 1.0, 0.09375, 1.0, 0.7812, 1.0, 0.8125, 1.0, 0.8125, 1.0, 0.7812, 1.0, 0.5, 1.0, 0.5312, 1.0, 0.5312, 1.0, 0.5, 1.0, 0.2188, 1.0, 0.25, 1.0, 0.25, 1.0, 0.2188, 1.0, 0.9062, 1.0, 0.9375, 1.0, 0.9375, 1.0, 0.9062, 1.0, 0.625, 1.0, 0.6562, 1.0, 0.6562, 1.0, 0.625, 1.0, 0.3438, 1.0, 0.375, 1.0, 0.375, 1.0, 0.3438, 1.0, 0.0625, 1.0, 0.09375, 1.0, 0.09375, 1.0, 0.0625, 1.0, 0.2968, 0.4854, 0.25, 0.49, 0.2032, 0.4854, 0.1582, 0.4717, 0.1167, 0.4496, 0.08029, 0.4197, 0.05045, 0.3833, 0.02827, 0.3418, 0.01461, 0.2968, 0.01, 0.25, 0.01461, 0.2032, 0.02827, 0.1582, 0.05045, 0.1167, 0.08029, 0.08029, 0.1167, 0.05045, 0.1582, 0.02827, 0.2032, 0.01461, 0.25, 0.01, 0.2968, 0.01461, 0.3418, 0.02827, 0.3833, 0.05045, 0.4197, 0.08029, 0.4496, 0.1167, 0.4717, 0.1582, 0.4854, 0.2032, 0.49, 0.25, 0.4854, 0.2968, 0.4717, 0.3418, 0.4496, 0.3833, 0.4197, 0.4197, 0.3833, 0.4496, 0.3418, 0.4717, 0.3125, 1.0, 0.3438, 1.0, 0.3438, 1.0, 0.3125, 1.0, 0.7188, 1.0, 0.75, 1.0, 0.75, 1.0, 0.7188, 1.0, 0.2812, 1.0, 0.3125, 1.0, 0.3125, 1.0, 0.2812, 1.0, 0.6875, 1.0, 0.7188, 1.0, 0.7188, 1.0, 0.6875, 1.0, 0.25, 1.0, 0.2812, 1.0, 0.2812, 1.0, 0.25, 1.0, 0.6562, 1.0, 0.6875, 1.0, 0.6875, 1.0, 0.6562, 1.0, 0.2188, 1.0, 0.25, 1.0, 0.25, 1.0, 0.2188, 1.0, 0.625, 1.0, 0.6562, 1.0, 0.6562, 1.0, 0.625, 1.0, 0.1875, 1.0, 0.2188, 1.0, 0.2188, 1.0, 0.1875, 1.0, 0.5938, 1.0, 0.625, 1.0, 0.625, 1.0, 0.5938, 1.0, 0.1562, 1.0, 0.1875, 1.0, 0.1875, 1.0, 0.1562, 1.0, 0.5625, 1.0, 0.5938, 1.0, 0.5938, 1.0, 0.5625, 1.0, 0.9688, 1.0, 1.0, 1.0, 1.0, 1.0, 0.9688, 1.0, 0.125, 1.0, 0.1562, 1.0, 0.1562, 1.0, 0.125, 1.0, 0.5312, 1.0, 0.5625, 1.0, 0.5625, 1.0, 0.5312, 1.0, 0.9375, 1.0, 0.9688, 1.0, 0.9688, 1.0, 0.9375, 1.0, 0.09375, 1.0, 0.125, 1.0, 0.125, 1.0, 0.09375, 1.0, 0.5, 1.0, 0.5312, 1.0, 0.5312, 1.0, 0.5, 1.0, 0.9062, 1.0, 0.9375, 1.0, 0.9375, 1.0, 0.9062, 1.0, 0.0625, 1.0, 0.09375, 1.0, 0.09375, 1.0, 0.0625, 1.0, 0.4688, 1.0, 0.5, 1.0, 0.5, 1.0, 0.4688, 1.0, 0.875, 1.0, 0.9062, 1.0, 0.9062, 1.0, 0.875, 1.0, 0.03125, 1.0, 0.0625, 1.0, 0.0625, 1.0, 0.03125, 1.0, 0.4375, 1.0, 0.4688, 1.0, 0.4688, 1.0, 0.4375, 1.0, 0.8438, 1.0, 0.875, 1.0, 0.875, 1.0, 0.8438, 1.0, 0.0, 1.0, 0.03125, 1.0, 0.03125, 1.0, 0.0, 1.0, 0.4062, 1.0, 0.4375, 1.0, 0.4375, 1.0, 0.4062, 1.0, 0.8125, 1.0, 0.8438, 1.0, 0.8438, 1.0, 0.8125, 1.0, 0.375, 1.0, 0.4062, 1.0, 0.4062, 1.0, 0.375, 1.0, 0.7812, 1.0, 0.8125, 1.0, 0.8125, 1.0, 0.7812, 1.0, 0.3438, 1.0, 0.375, 1.0, 0.375, 1.0, 0.3438, 1.0, 0.375, 0.0, 0.625, 0.0, 0.625, 0.25, 0.375, 0.25, 0.375, 0.25, 0.625, 0.25, 0.625, 0.5, 0.375, 0.5, 0.375, 0.5, 0.625, 0.5, 0.625, 0.75, 0.375, 0.75, 0.375, 0.75, 0.625, 0.75, 0.625, 1.0, 0.375, 1.0, 0.125, 0.5, 0.375, 0.5, 0.375, 0.75, 0.125, 0.75, 0.625, 0.5, 0.875, 0.5, 0.875, 0.75, 0.625, 0.75])
me_cylinder.materials.append(mat_material_001)
me_cylinder.update()

# ---- objects
ob_gun___wooden_handle = bpy.data.objects.new('Gun - Wooden Handle', me_cube)
ob_light = bpy.data.objects.new('Light', light_light)
ob_camera = bpy.data.objects.new('Camera', cam_camera)
ob_gun___barrel = bpy.data.objects.new('Gun - Barrel', me_cylinder)

# ---- transforms, parenting, visibility, modifiers, constraints
ob_gun___wooden_handle.location = (0.0, 0.0, 0.0)
ob_gun___wooden_handle.lock_rotations_4d = False
ob_gun___wooden_handle.empty_display_type = 'ARROWS'
ob_gun___wooden_handle.lineart.crease_threshold = 0.0
ob_light.location = (4.076, 1.005, 5.904)
ob_light.rotation_euler = (0.6503, 0.05522, 1.866)
ob_light.lock_rotations_4d = False
ob_light.empty_display_type = 'ARROWS'
ob_light.color = (0.0, 0.0, 0.0, 0.0)
ob_light.lineart.crease_threshold = 0.0
ob_camera.location = (7.359, -6.926, 4.958)
ob_camera.rotation_euler = (1.109, 0.0, 0.8149)
ob_camera.lock_rotations_4d = False
ob_camera.empty_display_type = 'ARROWS'
ob_camera.color = (0.0, 0.0, 0.0, 0.0)
ob_camera.display_type = 'WIRE'
ob_camera.lineart.crease_threshold = 0.0
ob_gun___barrel.location = (-1.681, -1.548, 0.0)

# ---- collection membership
col_collection.objects.link(ob_gun___wooden_handle)
col_collection.objects.link(ob_light)
col_collection.objects.link(ob_camera)
col_collection.objects.link(ob_gun___barrel)

# ---- scene / render settings (as saved in the file)
scene.camera = ob_camera
scene.frame_start = 1; scene.frame_end = 250; scene.frame_set(111)
scene.render.engine = 'BLENDER_EEVEE_NEXT'
scene.cycles.sampling_pattern = 'TABULATED_SOBOL'
scene.cycles.use_light_tree = False
scene.view_settings.view_transform = 'Filmic'
bpy.context.view_layer.update()
